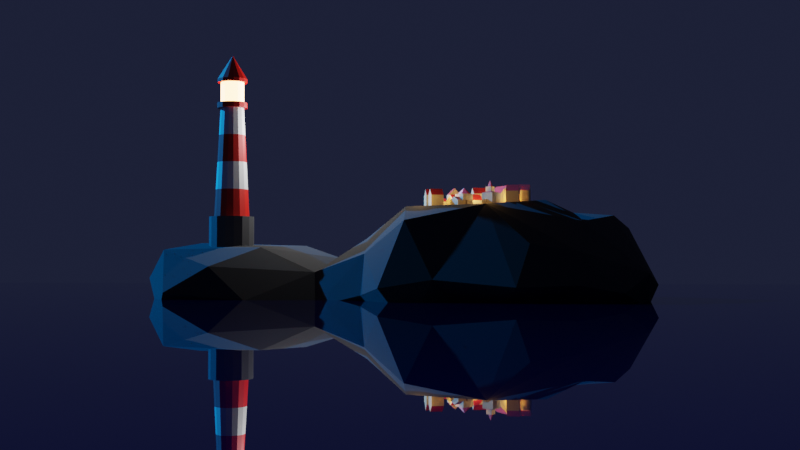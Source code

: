 # Source: Lighthouse.blend  (saved by Blender 3.5.10; exported with 4.5.12 LTS)
import bpy
from mathutils import Matrix  # noqa: F401  (used for matrix-valued properties, if any)

bpy.ops.wm.read_factory_settings(use_empty=True)
scene = bpy.context.scene
scene.name = 'Scene'

# ---- collections
col_collection = bpy.data.collections.new('Collection'); scene.collection.children.link(col_collection)
col_houses = bpy.data.collections.new('houses'); scene.collection.children.link(col_houses)

# ---- materials (node trees are filled in below, after node groups)
mat_white = bpy.data.materials.new('white')
mat_white.use_transparent_shadow = False
mat_red = bpy.data.materials.new('red')
mat_red.use_transparent_shadow = False
mat_grey = bpy.data.materials.new('grey')
mat_grey.use_transparent_shadow = False
mat_emission = bpy.data.materials.new('emission')
mat_emission.use_transparent_shadow = False
mat_material_002 = bpy.data.materials.new('Material.002')
mat_material_002.use_transparent_shadow = False
mat_material_001 = bpy.data.materials.new('Material.001')
mat_material_001.use_transparent_shadow = False
mat_house_yellow = bpy.data.materials.new('house yellow')
mat_house_yellow.use_transparent_shadow = False
mat_house_red = bpy.data.materials.new('house red')
mat_house_red.use_transparent_shadow = False

# ---- material node trees
mat_white.use_nodes = True; mat_white.node_tree.nodes.clear()
_N = mat_white.node_tree.nodes; _L = mat_white.node_tree.links
n0 = _N.new('ShaderNodeBsdfPrincipled'); n0.name = 'Principled BSDF'; n0.location = (10, 300)
n0.distribution = 'GGX'
n0.subsurface_method = 'RANDOM_WALK_SKIN'
n0.inputs[3].default_value = 1.45
n0.inputs[27].default_value = (0.0, 0.0, 0.0, 1.0)
n0.inputs[28].default_value = 1.0
n1 = _N.new('ShaderNodeOutputMaterial'); n1.name = 'Material Output'; n1.location = (300, 300)
_L.new(n0.outputs[0], n1.inputs[0])
n1.is_active_output = True
mat_red.use_nodes = True; mat_red.node_tree.nodes.clear()
_N = mat_red.node_tree.nodes; _L = mat_red.node_tree.links
n0 = _N.new('ShaderNodeBsdfPrincipled'); n0.name = 'Principled BSDF'; n0.location = (10, 300)
n0.distribution = 'GGX'
n0.subsurface_method = 'RANDOM_WALK_SKIN'
n0.inputs[0].default_value = (0.8, 0.008864, 0.0, 1.0)
n0.inputs[3].default_value = 1.45
n0.inputs[27].default_value = (0.0, 0.0, 0.0, 1.0)
n0.inputs[28].default_value = 1.0
n1 = _N.new('ShaderNodeOutputMaterial'); n1.name = 'Material Output'; n1.location = (300, 300)
_L.new(n0.outputs[0], n1.inputs[0])
n1.is_active_output = True
mat_grey.use_nodes = True; mat_grey.node_tree.nodes.clear()
_N = mat_grey.node_tree.nodes; _L = mat_grey.node_tree.links
n0 = _N.new('ShaderNodeBsdfPrincipled'); n0.name = 'Principled BSDF'; n0.location = (10, 300)
n0.distribution = 'GGX'
n0.subsurface_method = 'RANDOM_WALK_SKIN'
n0.inputs[0].default_value = (0.0775, 0.0775, 0.0775, 1.0)
n0.inputs[3].default_value = 1.45
n0.inputs[27].default_value = (0.0, 0.0, 0.0, 1.0)
n0.inputs[28].default_value = 1.0
n1 = _N.new('ShaderNodeOutputMaterial'); n1.name = 'Material Output'; n1.location = (300, 300)
_L.new(n0.outputs[0], n1.inputs[0])
n1.is_active_output = True
mat_emission.use_nodes = True; mat_emission.node_tree.nodes.clear()
_N = mat_emission.node_tree.nodes; _L = mat_emission.node_tree.links
n0 = _N.new('ShaderNodeBsdfPrincipled'); n0.name = 'Principled BSDF'; n0.location = (10, 300)
n0.distribution = 'GGX'
n0.subsurface_method = 'RANDOM_WALK_SKIN'
n0.inputs[3].default_value = 1.45
n0.inputs[27].default_value = (1.0, 0.4699, 0.1778, 1.0)
n0.inputs[28].default_value = 10.5
n1 = _N.new('ShaderNodeOutputMaterial'); n1.name = 'Material Output'; n1.location = (300, 300)
_L.new(n0.outputs[0], n1.inputs[0])
n1.is_active_output = True
mat_material_002.use_nodes = True; mat_material_002.node_tree.nodes.clear()
_N = mat_material_002.node_tree.nodes; _L = mat_material_002.node_tree.links
n0 = _N.new('ShaderNodeBsdfPrincipled'); n0.name = 'Principled BSDF'; n0.location = (10, 300)
n0.distribution = 'GGX'
n0.subsurface_method = 'RANDOM_WALK_SKIN'
n0.inputs[0].default_value = (0.00209, 0.001261, 0.02017, 1.0)
n0.inputs[2].default_value = 0.0
n0.inputs[3].default_value = 1.45
n0.inputs[27].default_value = (0.0, 0.0, 0.0, 1.0)
n0.inputs[28].default_value = 1.0
n1 = _N.new('ShaderNodeOutputMaterial'); n1.name = 'Material Output'; n1.location = (300, 300)
_L.new(n0.outputs[0], n1.inputs[0])
n1.is_active_output = True
mat_material_001.use_nodes = True; mat_material_001.node_tree.nodes.clear()
_N = mat_material_001.node_tree.nodes; _L = mat_material_001.node_tree.links
n0 = _N.new('ShaderNodeBsdfPrincipled'); n0.name = 'Principled BSDF'; n0.location = (10, 300)
n0.distribution = 'GGX'
n0.subsurface_method = 'RANDOM_WALK_SKIN'
n0.inputs[0].default_value = (0.02737, 0.02737, 0.02737, 1.0)
n0.inputs[2].default_value = 1.0
n0.inputs[3].default_value = 1.45
n0.inputs[27].default_value = (0.0, 0.0, 0.0, 1.0)
n0.inputs[28].default_value = 1.0
n1 = _N.new('ShaderNodeOutputMaterial'); n1.name = 'Material Output'; n1.location = (300, 300)
_L.new(n0.outputs[0], n1.inputs[0])
n1.is_active_output = True
mat_house_yellow.use_nodes = True; mat_house_yellow.node_tree.nodes.clear()
_N = mat_house_yellow.node_tree.nodes; _L = mat_house_yellow.node_tree.links
n0 = _N.new('ShaderNodeBsdfPrincipled'); n0.name = 'Principled BSDF'; n0.location = (10, 300)
n0.distribution = 'GGX'
n0.subsurface_method = 'RANDOM_WALK_SKIN'
n0.inputs[0].default_value = (0.8, 0.645, 0.3745, 1.0)
n0.inputs[3].default_value = 1.45
n0.inputs[27].default_value = (0.0, 0.0, 0.0, 1.0)
n0.inputs[28].default_value = 1.0
n1 = _N.new('ShaderNodeOutputMaterial'); n1.name = 'Material Output'; n1.location = (300, 300)
_L.new(n0.outputs[0], n1.inputs[0])
n1.is_active_output = True
mat_house_red.use_nodes = True; mat_house_red.node_tree.nodes.clear()
_N = mat_house_red.node_tree.nodes; _L = mat_house_red.node_tree.links
n0 = _N.new('ShaderNodeBsdfPrincipled'); n0.name = 'Principled BSDF'; n0.location = (10, 300)
n0.distribution = 'GGX'
n0.subsurface_method = 'RANDOM_WALK_SKIN'
n0.inputs[0].default_value = (0.8, 0.05004, 0.05334, 1.0)
n0.inputs[3].default_value = 1.45
n0.inputs[27].default_value = (0.0, 0.0, 0.0, 1.0)
n0.inputs[28].default_value = 1.0
n1 = _N.new('ShaderNodeOutputMaterial'); n1.name = 'Material Output'; n1.location = (300, 300)
_L.new(n0.outputs[0], n1.inputs[0])
n1.is_active_output = True

# ---- world
world_world = bpy.data.worlds.new('World'); scene.world = world_world
world_world.use_nodes = True; world_world.node_tree.nodes.clear()
_N = world_world.node_tree.nodes; _L = world_world.node_tree.links
n0 = _N.new('ShaderNodeOutputWorld'); n0.name = 'World Output'; n0.location = (300, 300)
n1 = _N.new('ShaderNodeBackground'); n1.name = 'Background'; n1.location = (10, 300)
n1.inputs[0].default_value = (0.01157, 0.01418, 0.03247, 1.0)
_L.new(n1.outputs[0], n0.inputs[0])
n0.is_active_output = True
world_world.color = (0.05088, 0.05088, 0.05088)
world_world.use_sun_shadow = False
world_world.sun_shadow_jitter_overblur = 0.0

# ---- cameras
cam_camera = bpy.data.cameras.new('Camera')
cam_camera.clip_end = 100.0
cam_camera.ortho_scale = 7.314

# ---- lights
light_light = bpy.data.lights.new('Light', 'POINT')
light_light.transmission_factor = 0.0
light_light.energy = 1000.0
light_light.shadow_soft_size = 0.1
light_light.shadow_maximum_resolution = 0.006
light_light.use_absolute_resolution = True
light_sun = bpy.data.lights.new('Sun', 'SUN')
light_sun.color = (0.0008757, 0.3314, 1.0)
light_sun.transmission_factor = 0.0
light_sun.energy = 7.0
light_point = bpy.data.lights.new('Point', 'POINT')
light_point.color = (1.0, 0.55, 0.173)
light_point.transmission_factor = 0.0
light_point.shadow_maximum_resolution = 0.006
light_point.use_absolute_resolution = True

# ---- meshes
me_cylinder = bpy.data.meshes.new('Cylinder')
me_cylinder.from_pydata([(0.0, 1.0, -0.5186), (0.0, 1.0, 1.0), (0.3827, 0.9239, -0.5186), (0.3827, 0.9239, 1.0), (0.7071, 0.7071, -0.5186), (0.7071, 0.7071, 1.0), (0.9239, 0.3827, -0.5186), (0.9239, 0.3827, 1.0), (1.0, 0.0, -0.5186), (1.0, 0.0, 1.0), (0.9239, -0.3827, -0.5186), (0.9239, -0.3827, 1.0), (0.7071, -0.7071, -0.5186), (0.7071, -0.7071, 1.0), (0.3827, -0.9239, -0.5186), (0.3827, -0.9239, 1.0), (0.0, -1.0, -0.5186), (0.0, -1.0, 1.0), (-0.3827, -0.9239, -0.5186), (-0.3827, -0.9239, 1.0), (-0.7071, -0.7071, -0.5186), (-0.7071, -0.7071, 1.0), (-0.9239, -0.3827, -0.5186), (-0.9239, -0.3827, 1.0), (-1.0, 0.0, -0.5186), (-1.0, 0.0, 1.0), (-0.9239, 0.3827, -0.5186), (-0.9239, 0.3827, 1.0), (-0.7071, 0.7071, -0.5186), (-0.7071, 0.7071, 1.0), (-0.3827, 0.9239, -0.5186), (-0.3827, 0.9239, 1.0), (0.2992, 0.7224, 1.0), (-3.249e-09, 0.7819, 1.0), (0.5529, 0.5529, 1.0), (0.7224, 0.2992, 1.0), (0.7819, -2.437e-09, 1.0), (0.7224, -0.2992, 1.0), (0.5529, -0.5529, 1.0), (0.2992, -0.7224, 1.0), (-3.249e-09, -0.7819, 1.0), (-0.2992, -0.7224, 1.0), (-0.5529, -0.5529, 1.0), (-0.7224, -0.2992, 1.0), (-0.7819, -2.437e-09, 1.0), (-0.7224, 0.2992, 1.0), (-0.5529, 0.5529, 1.0), (-0.2992, 0.7224, 1.0), (0.2, 0.4829, 5.873), (-3.107e-08, 0.5227, 5.873), (0.3696, 0.3696, 5.873), (0.4829, 0.2, 5.873), (0.5227, -2.623e-09, 5.873), (0.4829, -0.2, 5.873), (0.3696, -0.3696, 5.873), (0.2, -0.4829, 5.873), (-3.107e-08, -0.5227, 5.873), (-0.2, -0.4829, 5.873), (-0.3696, -0.3696, 5.873), (-0.4829, -0.2, 5.873), (-0.5227, -2.623e-09, 5.873), (-0.4829, 0.2, 5.873), (-0.3696, 0.3696, 5.873), (-0.2, 0.4829, 5.873), (0.2584, 0.6239, 5.873), (-3.117e-08, 0.6753, 5.873), (0.4775, 0.4775, 5.873), (0.6239, 0.2584, 5.873), (0.6753, -4.478e-09, 5.873), (0.6239, -0.2584, 5.873), (0.4775, -0.4775, 5.873), (0.2584, -0.6239, 5.873), (-3.117e-08, -0.6753, 5.873), (-0.2584, -0.6239, 5.873), (-0.4775, -0.4775, 5.873), (-0.6239, -0.2584, 5.873), (-0.6753, -4.478e-09, 5.873), (-0.6239, 0.2584, 5.873), (-0.4775, 0.4775, 5.873), (-0.2584, 0.6239, 5.873), (0.199, 0.4804, 6.115), (-3.617e-08, 0.52, 6.115), (0.3677, 0.3677, 6.115), (0.4804, 0.199, 6.115), (0.52, -4.921e-09, 6.115), (0.4804, -0.199, 6.115), (0.3677, -0.3677, 6.115), (0.199, -0.4804, 6.115), (-3.617e-08, -0.52, 6.115), (-0.199, -0.4804, 6.115), (-0.3677, -0.3677, 6.115), (-0.4804, -0.199, 6.115), (-0.52, -4.921e-09, 6.115), (-0.4804, 0.199, 6.115), (-0.3677, 0.3677, 6.115), (-0.199, 0.4804, 6.115), (0.2584, 0.6239, 6.115), (-3.117e-08, 0.6753, 6.115), (0.4775, 0.4775, 6.115), (0.6239, 0.2584, 6.115), (0.6753, -4.478e-09, 6.115), (0.6239, -0.2584, 6.115), (0.4775, -0.4775, 6.115), (0.2584, -0.6239, 6.115), (-3.117e-08, -0.6753, 6.115), (-0.2584, -0.6239, 6.115), (-0.4775, -0.4775, 6.115), (-0.6239, -0.2584, 6.115), (-0.6753, -4.478e-09, 6.115), (-0.6239, 0.2584, 6.115), (-0.4775, 0.4775, 6.115), (-0.2584, 0.6239, 6.115), (0.199, 0.4804, 7.03), (-3.617e-08, 0.52, 7.03), (0.3677, 0.3677, 7.03), (0.4804, 0.199, 7.03), (0.52, -4.921e-09, 7.03), (0.4804, -0.199, 7.03), (0.3677, -0.3677, 7.03), (0.199, -0.4804, 7.03), (-3.617e-08, -0.52, 7.03), (-0.199, -0.4804, 7.03), (-0.3677, -0.3677, 7.03), (-0.4804, -0.199, 7.03), (-0.52, -4.921e-09, 7.03), (-0.4804, 0.199, 7.03), (-0.3677, 0.3677, 7.03), (-0.199, 0.4804, 7.03), (0.255, 0.6157, 7.03), (-4.428e-08, 0.6664, 7.03), (0.4712, 0.4712, 7.03), (0.6157, 0.255, 7.03), (0.6664, -6.832e-09, 7.03), (0.6157, -0.255, 7.03), (0.4712, -0.4712, 7.03), (0.255, -0.6157, 7.03), (-4.428e-08, -0.6664, 7.03), (-0.255, -0.6157, 7.03), (-0.4712, -0.4712, 7.03), (-0.6157, -0.255, 7.03), (-0.6664, -6.832e-09, 7.03), (-0.6157, 0.255, 7.03), (-0.4712, 0.4712, 7.03), (-0.255, 0.6157, 7.03), (0.255, 0.6157, 7.184), (-4.428e-08, 0.6664, 7.184), (0.4712, 0.4712, 7.184), (0.6157, 0.255, 7.184), (0.6664, -6.832e-09, 7.184), (0.6157, -0.255, 7.184), (0.4712, -0.4712, 7.184), (0.255, -0.6157, 7.184), (-4.428e-08, -0.6664, 7.184), (-0.255, -0.6157, 7.184), (-0.4712, -0.4712, 7.184), (-0.6157, -0.255, 7.184), (-0.6664, -6.832e-09, 7.184), (-0.6157, 0.255, 7.184), (-0.4712, 0.4712, 7.184), (-0.255, 0.6157, 7.184), (0.0, 0.0, 8.256), (-9.313e-10, 0.0, 8.256), (0.0, 0.0, 8.256), (0.0, 0.0, 8.256), (0.0, 3.725e-09, 8.256), (0.0, 0.0, 8.256), (0.0, 0.0, 8.256), (0.0, 0.0, 8.256), (-9.313e-10, 0.0, 8.256), (0.0, 0.0, 8.256), (0.0, 0.0, 8.256), (0.0, 0.0, 8.256), (0.0, 3.725e-09, 8.256), (0.0, 0.0, 8.256), (0.0, 0.0, 8.256), (0.0, 0.0, 8.256), (-0.7171, -2.484e-09, 2.218), (-0.6523, -2.53e-09, 3.437), (-0.5875, -2.577e-09, 4.655), (-0.5428, 0.2248, 4.655), (-0.6026, 0.2496, 3.437), (-0.6625, 0.2744, 2.218), (0.6625, -0.2744, 2.218), (0.6026, -0.2496, 3.437), (0.5428, -0.2248, 4.655), (0.4154, -0.4154, 4.655), (0.4612, -0.4612, 3.437), (0.5071, -0.5071, 2.218), (-0.4154, 0.4154, 4.655), (-0.4612, 0.4612, 3.437), (-0.5071, 0.5071, 2.218), (0.2248, -0.5428, 4.655), (0.2496, -0.6026, 3.437), (0.2744, -0.6625, 2.218), (-0.2248, 0.5428, 4.655), (-0.2496, 0.6026, 3.437), (-0.2744, 0.6625, 2.218), (-2.412e-08, -0.5875, 4.655), (-1.716e-08, -0.6523, 3.437), (-1.021e-08, -0.7171, 2.218), (-1.021e-08, 0.7171, 2.218), (-1.716e-08, 0.6523, 3.437), (-2.412e-08, 0.5875, 4.655), (0.2248, 0.5428, 4.655), (0.2496, 0.6026, 3.437), (0.2744, 0.6625, 2.218), (-0.2248, -0.5428, 4.655), (-0.2496, -0.6026, 3.437), (-0.2744, -0.6625, 2.218), (0.4154, 0.4154, 4.655), (0.4612, 0.4612, 3.437), (0.5071, 0.5071, 2.218), (-0.4154, -0.4154, 4.655), (-0.4612, -0.4612, 3.437), (-0.5071, -0.5071, 2.218), (0.5428, 0.2248, 4.655), (0.6026, 0.2496, 3.437), (0.6625, 0.2744, 2.218), (-0.5428, -0.2248, 4.655), (-0.6026, -0.2496, 3.437), (-0.6625, -0.2744, 2.218), (0.5875, -2.577e-09, 4.655), (0.6523, -2.53e-09, 3.437), (0.7171, -2.484e-09, 2.218)], [], [(0, 1, 3, 2), (2, 3, 5, 4), (4, 5, 7, 6), (6, 7, 9, 8), (8, 9, 11, 10), (10, 11, 13, 12), (12, 13, 15, 14), (14, 15, 17, 16), (16, 17, 19, 18), (18, 19, 21, 20), (20, 21, 23, 22), (22, 23, 25, 24), (24, 25, 27, 26), (26, 27, 29, 28), (7, 5, 34, 35), (28, 29, 31, 30), (30, 31, 1, 0), (0, 2, 4, 6, 8, 10, 12, 14, 16, 18, 20, 22, 24, 26, 28, 30), (179, 178, 60, 61), (17, 15, 39, 40), (3, 1, 33, 32), (27, 25, 44, 45), (13, 11, 37, 38), (23, 21, 42, 43), (1, 31, 47, 33), (9, 7, 35, 36), (19, 17, 40, 41), (29, 27, 45, 46), (5, 3, 32, 34), (15, 13, 38, 39), (25, 23, 43, 44), (11, 9, 36, 37), (21, 19, 41, 42), (31, 29, 46, 47), (51, 50, 66, 67), (185, 184, 53, 54), (188, 179, 61, 62), (191, 185, 54, 55), (194, 188, 62, 63), (197, 191, 55, 56), (203, 202, 49, 48), (202, 194, 63, 49), (206, 197, 56, 57), (209, 203, 48, 50), (212, 206, 57, 58), (215, 209, 50, 51), (218, 212, 58, 59), (221, 215, 51, 52), (178, 218, 59, 60), (184, 221, 52, 53), (72, 71, 103, 104), (59, 58, 74, 75), (52, 51, 67, 68), (60, 59, 75, 76), (53, 52, 68, 69), (61, 60, 76, 77), (54, 53, 69, 70), (62, 61, 77, 78), (55, 54, 70, 71), (63, 62, 78, 79), (56, 55, 71, 72), (48, 49, 65, 64), (49, 63, 79, 65), (57, 56, 72, 73), (50, 48, 64, 66), (58, 57, 73, 74), (90, 89, 121, 122), (64, 65, 97, 96), (65, 79, 111, 97), (73, 72, 104, 105), (66, 64, 96, 98), (74, 73, 105, 106), (67, 66, 98, 99), (75, 74, 106, 107), (68, 67, 99, 100), (76, 75, 107, 108), (69, 68, 100, 101), (77, 76, 108, 109), (70, 69, 101, 102), (78, 77, 109, 110), (71, 70, 102, 103), (79, 78, 110, 111), (81, 80, 96, 97), (80, 82, 98, 96), (82, 83, 99, 98), (83, 84, 100, 99), (84, 85, 101, 100), (85, 86, 102, 101), (86, 87, 103, 102), (87, 88, 104, 103), (88, 89, 105, 104), (89, 90, 106, 105), (90, 91, 107, 106), (91, 92, 108, 107), (92, 93, 109, 108), (93, 94, 110, 109), (94, 95, 111, 110), (95, 81, 97, 111), (124, 123, 139, 140), (83, 82, 114, 115), (91, 90, 122, 123), (84, 83, 115, 116), (92, 91, 123, 124), (85, 84, 116, 117), (93, 92, 124, 125), (86, 85, 117, 118), (94, 93, 125, 126), (87, 86, 118, 119), (95, 94, 126, 127), (88, 87, 119, 120), (80, 81, 113, 112), (81, 95, 127, 113), (89, 88, 120, 121), (82, 80, 112, 114), (130, 128, 144, 146), (117, 116, 132, 133), (125, 124, 140, 141), (118, 117, 133, 134), (126, 125, 141, 142), (119, 118, 134, 135), (127, 126, 142, 143), (120, 119, 135, 136), (112, 113, 129, 128), (113, 127, 143, 129), (121, 120, 136, 137), (114, 112, 128, 130), (122, 121, 137, 138), (115, 114, 130, 131), (123, 122, 138, 139), (116, 115, 131, 132), (151, 150, 166, 167), (138, 137, 153, 154), (131, 130, 146, 147), (139, 138, 154, 155), (132, 131, 147, 148), (140, 139, 155, 156), (133, 132, 148, 149), (141, 140, 156, 157), (134, 133, 149, 150), (142, 141, 157, 158), (135, 134, 150, 151), (143, 142, 158, 159), (136, 135, 151, 152), (128, 129, 145, 144), (129, 143, 159, 145), (137, 136, 152, 153), (160, 161, 175, 174, 173, 172, 171, 170, 169, 168, 167, 166, 165, 164, 163, 162), (159, 158, 174, 175), (152, 151, 167, 168), (144, 145, 161, 160), (145, 159, 175, 161), (153, 152, 168, 169), (146, 144, 160, 162), (154, 153, 169, 170), (147, 146, 162, 163), (155, 154, 170, 171), (148, 147, 163, 164), (156, 155, 171, 172), (149, 148, 164, 165), (157, 156, 172, 173), (150, 149, 165, 166), (158, 157, 173, 174), (37, 36, 223, 182), (182, 223, 222, 183), (183, 222, 221, 184), (44, 43, 220, 176), (176, 220, 219, 177), (177, 219, 218, 178), (36, 35, 217, 223), (223, 217, 216, 222), (222, 216, 215, 221), (43, 42, 214, 220), (220, 214, 213, 219), (219, 213, 212, 218), (35, 34, 211, 217), (217, 211, 210, 216), (216, 210, 209, 215), (42, 41, 208, 214), (214, 208, 207, 213), (213, 207, 206, 212), (34, 32, 205, 211), (211, 205, 204, 210), (210, 204, 203, 209), (41, 40, 199, 208), (208, 199, 198, 207), (207, 198, 197, 206), (33, 47, 196, 200), (200, 196, 195, 201), (201, 195, 194, 202), (32, 33, 200, 205), (205, 200, 201, 204), (204, 201, 202, 203), (40, 39, 193, 199), (199, 193, 192, 198), (198, 192, 191, 197), (47, 46, 190, 196), (196, 190, 189, 195), (195, 189, 188, 194), (39, 38, 187, 193), (193, 187, 186, 192), (192, 186, 185, 191), (46, 45, 181, 190), (190, 181, 180, 189), (189, 180, 179, 188), (38, 37, 182, 187), (187, 182, 183, 186), (186, 183, 184, 185), (45, 44, 176, 181), (181, 176, 177, 180), (180, 177, 178, 179)])
me_cylinder.polygons.foreach_set('material_index', [2, 2, 2, 2, 2, 2, 2, 2, 2, 2, 2, 2, 2, 2, 2, 2, 2, 2, 0, 2, 2, 2, 2, 2, 2, 2, 2, 2, 2, 2, 2, 2, 2, 2, 1, 0, 0, 0, 0, 0, 0, 0, 0, 0, 0, 0, 0, 0, 0, 0, 1, 1, 1, 1, 1, 1, 1, 1, 1, 1, 1, 1, 1, 1, 1, 1, 3, 1, 1, 1, 1, 1, 1, 1, 1, 1, 1, 1, 1, 1, 1, 1, 1, 1, 1, 1, 1, 1, 1, 1, 1, 1, 1, 1, 1, 1, 1, 1, 1, 3, 3, 3, 3, 3, 3, 3, 3, 3, 3, 3, 3, 3, 3, 3, 1, 1, 1, 1, 1, 1, 1, 1, 1, 1, 1, 1, 1, 1, 1, 1, 1, 1, 1, 1, 1, 1, 1, 1, 1, 1, 1, 1, 1, 1, 1, 1, 0, 1, 1, 1, 1, 1, 1, 1, 1, 1, 1, 1, 1, 1, 1, 1, 1, 0, 1, 1, 0, 1, 1, 0, 1, 1, 0, 1, 1, 0, 1, 1, 0, 1, 1, 0, 1, 1, 0, 1, 1, 0, 1, 1, 0, 1, 1, 0, 1, 1, 0, 1, 1, 0, 1, 1, 0, 1, 1, 0, 1, 1, 0, 1])
_uv = me_cylinder.uv_layers.new(name='UVMap')
_uv.uv.foreach_set('vector', [1.0, 0.5, 1.0, 1.0, 0.9375, 1.0, 0.9375, 0.5, 0.9375, 0.5, 0.9375, 1.0, 0.875, 1.0, 0.875, 0.5, 0.875, 0.5, 0.875, 1.0, 0.8125, 1.0, 0.8125, 0.5, 0.8125, 0.5, 0.8125, 1.0, 0.75, 1.0, 0.75, 0.5, 0.75, 0.5, 0.75, 1.0, 0.6875, 1.0, 0.6875, 0.5, 0.6875, 0.5, 0.6875, 1.0, 0.625, 1.0, 0.625, 0.5, 0.625, 0.5, 0.625, 1.0, 0.5625, 1.0, 0.5625, 0.5, 0.5625, 0.5, 0.5625, 1.0, 0.5, 1.0, 0.5, 0.5, 0.5, 0.5, 0.5, 1.0, 0.4375, 1.0, 0.4375, 0.5, 0.4375, 0.5, 0.4375, 1.0, 0.375, 1.0, 0.375, 0.5, 0.375, 0.5, 0.375, 1.0, 0.3125, 1.0, 0.3125, 0.5, 0.3125, 0.5, 0.3125, 1.0, 0.25, 1.0, 0.25, 0.5, 0.25, 0.5, 0.25, 1.0, 0.1875, 1.0, 0.1875, 0.5, 0.1875, 0.5, 0.1875, 1.0, 0.125, 1.0, 0.125, 0.5, 0.8125, 1.0, 0.875, 1.0, 0.875, 1.0, 0.8125, 1.0, 0.125, 0.5, 0.125, 1.0, 0.0625, 1.0, 0.0625, 0.5, 0.0625, 0.5, 0.0625, 1.0, 0.0, 1.0, 0.0, 0.5, 0.75, 0.49, 0.8418, 0.4717, 0.9197, 0.4197, 0.9717, 0.3418, 0.99, 0.25, 0.9717, 0.1582, 0.9197, 0.08029, 0.8418, 0.02827, 0.75, 0.01, 0.6582, 0.02827, 0.5803, 0.08029, 0.5283, 0.1582, 0.51, 0.25, 0.5283, 0.3418, 0.5803, 0.4197, 0.6582, 0.4717, 0.1875, 1.0, 0.25, 1.0, 0.25, 1.0, 0.1875, 1.0, 0.5, 1.0, 0.5625, 1.0, 0.5625, 1.0, 0.5, 1.0, 0.9375, 1.0, 1.0, 1.0, 1.0, 1.0, 0.9375, 1.0, 0.1875, 1.0, 0.25, 1.0, 0.25, 1.0, 0.1875, 1.0, 0.625, 1.0, 0.6875, 1.0, 0.6875, 1.0, 0.625, 1.0, 0.3125, 1.0, 0.375, 1.0, 0.375, 1.0, 0.3125, 1.0, 0.0, 1.0, 0.0625, 1.0, 0.0625, 1.0, 0.0, 1.0, 0.75, 1.0, 0.8125, 1.0, 0.8125, 1.0, 0.75, 1.0, 0.4375, 1.0, 0.5, 1.0, 0.5, 1.0, 0.4375, 1.0, 0.125, 1.0, 0.1875, 1.0, 0.1875, 1.0, 0.125, 1.0, 0.875, 1.0, 0.9375, 1.0, 0.9375, 1.0, 0.875, 1.0, 0.5625, 1.0, 0.625, 1.0, 0.625, 1.0, 0.5625, 1.0, 0.25, 1.0, 0.3125, 1.0, 0.3125, 1.0, 0.25, 1.0, 0.6875, 1.0, 0.75, 1.0, 0.75, 1.0, 0.6875, 1.0, 0.375, 1.0, 0.4375, 1.0, 0.4375, 1.0, 0.375, 1.0, 0.0625, 1.0, 0.125, 1.0, 0.125, 1.0, 0.0625, 1.0, 0.8125, 1.0, 0.875, 1.0, 0.875, 1.0, 0.8125, 1.0, 0.625, 1.0, 0.6875, 1.0, 0.6875, 1.0, 0.625, 1.0, 0.125, 1.0, 0.1875, 1.0, 0.1875, 1.0, 0.125, 1.0, 0.5625, 1.0, 0.625, 1.0, 0.625, 1.0, 0.5625, 1.0, 0.0625, 1.0, 0.125, 1.0, 0.125, 1.0, 0.0625, 1.0, 0.5, 1.0, 0.5625, 1.0, 0.5625, 1.0, 0.5, 1.0, 0.9375, 1.0, 1.0, 1.0, 1.0, 1.0, 0.9375, 1.0, 0.0, 1.0, 0.0625, 1.0, 0.0625, 1.0, 0.0, 1.0, 0.4375, 1.0, 0.5, 1.0, 0.5, 1.0, 0.4375, 1.0, 0.875, 1.0, 0.9375, 1.0, 0.9375, 1.0, 0.875, 1.0, 0.375, 1.0, 0.4375, 1.0, 0.4375, 1.0, 0.375, 1.0, 0.8125, 1.0, 0.875, 1.0, 0.875, 1.0, 0.8125, 1.0, 0.3125, 1.0, 0.375, 1.0, 0.375, 1.0, 0.3125, 1.0, 0.75, 1.0, 0.8125, 1.0, 0.8125, 1.0, 0.75, 1.0, 0.25, 1.0, 0.3125, 1.0, 0.3125, 1.0, 0.25, 1.0, 0.6875, 1.0, 0.75, 1.0, 0.75, 1.0, 0.6875, 1.0, 0.5, 1.0, 0.5625, 1.0, 0.5625, 1.0, 0.5, 1.0, 0.3125, 1.0, 0.375, 1.0, 0.375, 1.0, 0.3125, 1.0, 0.75, 1.0, 0.8125, 1.0, 0.8125, 1.0, 0.75, 1.0, 0.25, 1.0, 0.3125, 1.0, 0.3125, 1.0, 0.25, 1.0, 0.6875, 1.0, 0.75, 1.0, 0.75, 1.0, 0.6875, 1.0, 0.1875, 1.0, 0.25, 1.0, 0.25, 1.0, 0.1875, 1.0, 0.625, 1.0, 0.6875, 1.0, 0.6875, 1.0, 0.625, 1.0, 0.125, 1.0, 0.1875, 1.0, 0.1875, 1.0, 0.125, 1.0, 0.5625, 1.0, 0.625, 1.0, 0.625, 1.0, 0.5625, 1.0, 0.0625, 1.0, 0.125, 1.0, 0.125, 1.0, 0.0625, 1.0, 0.5, 1.0, 0.5625, 1.0, 0.5625, 1.0, 0.5, 1.0, 0.9375, 1.0, 1.0, 1.0, 1.0, 1.0, 0.9375, 1.0, 0.0, 1.0, 0.0625, 1.0, 0.0625, 1.0, 0.0, 1.0, 0.4375, 1.0, 0.5, 1.0, 0.5, 1.0, 0.4375, 1.0, 0.875, 1.0, 0.9375, 1.0, 0.9375, 1.0, 0.875, 1.0, 0.375, 1.0, 0.4375, 1.0, 0.4375, 1.0, 0.375, 1.0, 0.126, 0.126, 0.1829, 0.08803, 0.1829, 0.08803, 0.126, 0.126, 0.9375, 1.0, 1.0, 1.0, 1.0, 1.0, 0.9375, 1.0, 0.0, 1.0, 0.0625, 1.0, 0.0625, 1.0, 0.0, 1.0, 0.4375, 1.0, 0.5, 1.0, 0.5, 1.0, 0.4375, 1.0, 0.875, 1.0, 0.9375, 1.0, 0.9375, 1.0, 0.875, 1.0, 0.375, 1.0, 0.4375, 1.0, 0.4375, 1.0, 0.375, 1.0, 0.8125, 1.0, 0.875, 1.0, 0.875, 1.0, 0.8125, 1.0, 0.3125, 1.0, 0.375, 1.0, 0.375, 1.0, 0.3125, 1.0, 0.75, 1.0, 0.8125, 1.0, 0.8125, 1.0, 0.75, 1.0, 0.25, 1.0, 0.3125, 1.0, 0.3125, 1.0, 0.25, 1.0, 0.6875, 1.0, 0.75, 1.0, 0.75, 1.0, 0.6875, 1.0, 0.1875, 1.0, 0.25, 1.0, 0.25, 1.0, 0.1875, 1.0, 0.625, 1.0, 0.6875, 1.0, 0.6875, 1.0, 0.625, 1.0, 0.125, 1.0, 0.1875, 1.0, 0.1875, 1.0, 0.125, 1.0, 0.5625, 1.0, 0.625, 1.0, 0.625, 1.0, 0.5625, 1.0, 0.0625, 1.0, 0.125, 1.0, 0.125, 1.0, 0.0625, 1.0, 0.25, 0.4253, 0.3171, 0.412, 0.3418, 0.4717, 0.25, 0.49, 0.3171, 0.412, 0.374, 0.374, 0.4197, 0.4197, 0.3418, 0.4717, 0.374, 0.374, 0.412, 0.3171, 0.4717, 0.3418, 0.4197, 0.4197, 0.412, 0.3171, 0.4253, 0.25, 0.49, 0.25, 0.4717, 0.3418, 0.4253, 0.25, 0.412, 0.1829, 0.4717, 0.1582, 0.49, 0.25, 0.412, 0.1829, 0.374, 0.126, 0.4197, 0.08029, 0.4717, 0.1582, 0.374, 0.126, 0.3171, 0.08803, 0.3418, 0.02827, 0.4197, 0.08029, 0.3171, 0.08803, 0.25, 0.07469, 0.25, 0.01, 0.3418, 0.02827, 0.25, 0.07469, 0.1829, 0.08803, 0.1582, 0.02827, 0.25, 0.01, 0.1829, 0.08803, 0.126, 0.126, 0.08029, 0.08029, 0.1582, 0.02827, 0.126, 0.126, 0.08803, 0.1829, 0.02827, 0.1582, 0.08029, 0.08029, 0.08803, 0.1829, 0.07469, 0.25, 0.01, 0.25, 0.02827, 0.1582, 0.07469, 0.25, 0.08803, 0.3171, 0.02827, 0.3418, 0.01, 0.25, 0.08803, 0.3171, 0.126, 0.374, 0.08029, 0.4197, 0.02827, 0.3418, 0.126, 0.374, 0.1829, 0.412, 0.1582, 0.4717, 0.08029, 0.4197, 0.1829, 0.412, 0.25, 0.4253, 0.25, 0.49, 0.1582, 0.4717, 0.07469, 0.25, 0.08803, 0.1829, 0.08803, 0.1829, 0.07469, 0.25, 0.412, 0.3171, 0.374, 0.374, 0.374, 0.374, 0.412, 0.3171, 0.08803, 0.1829, 0.126, 0.126, 0.126, 0.126, 0.08803, 0.1829, 0.4253, 0.25, 0.412, 0.3171, 0.412, 0.3171, 0.4253, 0.25, 0.07469, 0.25, 0.08803, 0.1829, 0.08803, 0.1829, 0.07469, 0.25, 0.412, 0.1829, 0.4253, 0.25, 0.4253, 0.25, 0.412, 0.1829, 0.08803, 0.3171, 0.07469, 0.25, 0.07469, 0.25, 0.08803, 0.3171, 0.374, 0.126, 0.412, 0.1829, 0.412, 0.1829, 0.374, 0.126, 0.126, 0.374, 0.08803, 0.3171, 0.08803, 0.3171, 0.126, 0.374, 0.3171, 0.08803, 0.374, 0.126, 0.374, 0.126, 0.3171, 0.08803, 0.1829, 0.412, 0.126, 0.374, 0.126, 0.374, 0.1829, 0.412, 0.25, 0.07469, 0.3171, 0.08803, 0.3171, 0.08803, 0.25, 0.07469, 0.3171, 0.412, 0.25, 0.4253, 0.25, 0.4253, 0.3171, 0.412, 0.25, 0.4253, 0.1829, 0.412, 0.1829, 0.412, 0.25, 0.4253, 0.1829, 0.08803, 0.25, 0.07469, 0.25, 0.07469, 0.1829, 0.08803, 0.374, 0.374, 0.3171, 0.412, 0.3171, 0.412, 0.374, 0.374, 0.374, 0.374, 0.3171, 0.412, 0.3171, 0.412, 0.374, 0.374, 0.412, 0.1829, 0.4253, 0.25, 0.4253, 0.25, 0.412, 0.1829, 0.08803, 0.3171, 0.07469, 0.25, 0.07469, 0.25, 0.08803, 0.3171, 0.374, 0.126, 0.412, 0.1829, 0.412, 0.1829, 0.374, 0.126, 0.126, 0.374, 0.08803, 0.3171, 0.08803, 0.3171, 0.126, 0.374, 0.3171, 0.08803, 0.374, 0.126, 0.374, 0.126, 0.3171, 0.08803, 0.1829, 0.412, 0.126, 0.374, 0.126, 0.374, 0.1829, 0.412, 0.25, 0.07469, 0.3171, 0.08803, 0.3171, 0.08803, 0.25, 0.07469, 0.3171, 0.412, 0.25, 0.4253, 0.25, 0.4253, 0.3171, 0.412, 0.25, 0.4253, 0.1829, 0.412, 0.1829, 0.412, 0.25, 0.4253, 0.1829, 0.08803, 0.25, 0.07469, 0.25, 0.07469, 0.1829, 0.08803, 0.374, 0.374, 0.3171, 0.412, 0.3171, 0.412, 0.374, 0.374, 0.126, 0.126, 0.1829, 0.08803, 0.1829, 0.08803, 0.126, 0.126, 0.412, 0.3171, 0.374, 0.374, 0.374, 0.374, 0.412, 0.3171, 0.08803, 0.1829, 0.126, 0.126, 0.126, 0.126, 0.08803, 0.1829, 0.4253, 0.25, 0.412, 0.3171, 0.412, 0.3171, 0.4253, 0.25, 0.3171, 0.08803, 0.374, 0.126, 0.374, 0.126, 0.3171, 0.08803, 0.126, 0.126, 0.1829, 0.08803, 0.1829, 0.08803, 0.126, 0.126, 0.412, 0.3171, 0.374, 0.374, 0.374, 0.374, 0.412, 0.3171, 0.08803, 0.1829, 0.126, 0.126, 0.126, 0.126, 0.08803, 0.1829, 0.4253, 0.25, 0.412, 0.3171, 0.412, 0.3171, 0.4253, 0.25, 0.07469, 0.25, 0.08803, 0.1829, 0.08803, 0.1829, 0.07469, 0.25, 0.412, 0.1829, 0.4253, 0.25, 0.4253, 0.25, 0.412, 0.1829, 0.08803, 0.3171, 0.07469, 0.25, 0.07469, 0.25, 0.08803, 0.3171, 0.374, 0.126, 0.412, 0.1829, 0.412, 0.1829, 0.374, 0.126, 0.126, 0.374, 0.08803, 0.3171, 0.08803, 0.3171, 0.126, 0.374, 0.3171, 0.08803, 0.374, 0.126, 0.374, 0.126, 0.3171, 0.08803, 0.1829, 0.412, 0.126, 0.374, 0.126, 0.374, 0.1829, 0.412, 0.25, 0.07469, 0.3171, 0.08803, 0.3171, 0.08803, 0.25, 0.07469, 0.3171, 0.412, 0.25, 0.4253, 0.25, 0.4253, 0.3171, 0.412, 0.25, 0.4253, 0.1829, 0.412, 0.1829, 0.412, 0.25, 0.4253, 0.1829, 0.08803, 0.25, 0.07469, 0.25, 0.07469, 0.1829, 0.08803, 0.3171, 0.412, 0.25, 0.4253, 0.1829, 0.412, 0.126, 0.374, 0.08803, 0.3171, 0.07469, 0.25, 0.08803, 0.1829, 0.126, 0.126, 0.1829, 0.08803, 0.25, 0.07469, 0.3171, 0.08803, 0.374, 0.126, 0.412, 0.1829, 0.4253, 0.25, 0.412, 0.3171, 0.374, 0.374, 0.1829, 0.412, 0.126, 0.374, 0.126, 0.374, 0.1829, 0.412, 0.25, 0.07469, 0.3171, 0.08803, 0.3171, 0.08803, 0.25, 0.07469, 0.3171, 0.412, 0.25, 0.4253, 0.25, 0.4253, 0.3171, 0.412, 0.25, 0.4253, 0.1829, 0.412, 0.1829, 0.412, 0.25, 0.4253, 0.1829, 0.08803, 0.25, 0.07469, 0.25, 0.07469, 0.1829, 0.08803, 0.374, 0.374, 0.3171, 0.412, 0.3171, 0.412, 0.374, 0.374, 0.126, 0.126, 0.1829, 0.08803, 0.1829, 0.08803, 0.126, 0.126, 0.412, 0.3171, 0.374, 0.374, 0.374, 0.374, 0.412, 0.3171, 0.08803, 0.1829, 0.126, 0.126, 0.126, 0.126, 0.08803, 0.1829, 0.4253, 0.25, 0.412, 0.3171, 0.412, 0.3171, 0.4253, 0.25, 0.07469, 0.25, 0.08803, 0.1829, 0.08803, 0.1829, 0.07469, 0.25, 0.412, 0.1829, 0.4253, 0.25, 0.4253, 0.25, 0.412, 0.1829, 0.08803, 0.3171, 0.07469, 0.25, 0.07469, 0.25, 0.08803, 0.3171, 0.374, 0.126, 0.412, 0.1829, 0.412, 0.1829, 0.374, 0.126, 0.126, 0.374, 0.08803, 0.3171, 0.08803, 0.3171, 0.126, 0.374, 0.6875, 1.0, 0.75, 1.0, 0.75, 1.0, 0.6875, 1.0, 0.6875, 1.0, 0.75, 1.0, 0.75, 1.0, 0.6875, 1.0, 0.6875, 1.0, 0.75, 1.0, 0.75, 1.0, 0.6875, 1.0, 0.25, 1.0, 0.3125, 1.0, 0.3125, 1.0, 0.25, 1.0, 0.25, 1.0, 0.3125, 1.0, 0.3125, 1.0, 0.25, 1.0, 0.25, 1.0, 0.3125, 1.0, 0.3125, 1.0, 0.25, 1.0, 0.75, 1.0, 0.8125, 1.0, 0.8125, 1.0, 0.75, 1.0, 0.75, 1.0, 0.8125, 1.0, 0.8125, 1.0, 0.75, 1.0, 0.75, 1.0, 0.8125, 1.0, 0.8125, 1.0, 0.75, 1.0, 0.3125, 1.0, 0.375, 1.0, 0.375, 1.0, 0.3125, 1.0, 0.3125, 1.0, 0.375, 1.0, 0.375, 1.0, 0.3125, 1.0, 0.3125, 1.0, 0.375, 1.0, 0.375, 1.0, 0.3125, 1.0, 0.8125, 1.0, 0.875, 1.0, 0.875, 1.0, 0.8125, 1.0, 0.8125, 1.0, 0.875, 1.0, 0.875, 1.0, 0.8125, 1.0, 0.8125, 1.0, 0.875, 1.0, 0.875, 1.0, 0.8125, 1.0, 0.375, 1.0, 0.4375, 1.0, 0.4375, 1.0, 0.375, 1.0, 0.375, 1.0, 0.4375, 1.0, 0.4375, 1.0, 0.375, 1.0, 0.375, 1.0, 0.4375, 1.0, 0.4375, 1.0, 0.375, 1.0, 0.875, 1.0, 0.9375, 1.0, 0.9375, 1.0, 0.875, 1.0, 0.875, 1.0, 0.9375, 1.0, 0.9375, 1.0, 0.875, 1.0, 0.875, 1.0, 0.9375, 1.0, 0.9375, 1.0, 0.875, 1.0, 0.4375, 1.0, 0.5, 1.0, 0.5, 1.0, 0.4375, 1.0, 0.4375, 1.0, 0.5, 1.0, 0.5, 1.0, 0.4375, 1.0, 0.4375, 1.0, 0.5, 1.0, 0.5, 1.0, 0.4375, 1.0, 0.0, 1.0, 0.0625, 1.0, 0.0625, 1.0, 0.0, 1.0, 0.0, 1.0, 0.0625, 1.0, 0.0625, 1.0, 0.0, 1.0, 0.0, 1.0, 0.0625, 1.0, 0.0625, 1.0, 0.0, 1.0, 0.9375, 1.0, 1.0, 1.0, 1.0, 1.0, 0.9375, 1.0, 0.9375, 1.0, 1.0, 1.0, 1.0, 1.0, 0.9375, 1.0, 0.9375, 1.0, 1.0, 1.0, 1.0, 1.0, 0.9375, 1.0, 0.5, 1.0, 0.5625, 1.0, 0.5625, 1.0, 0.5, 1.0, 0.5, 1.0, 0.5625, 1.0, 0.5625, 1.0, 0.5, 1.0, 0.5, 1.0, 0.5625, 1.0, 0.5625, 1.0, 0.5, 1.0, 0.0625, 1.0, 0.125, 1.0, 0.125, 1.0, 0.0625, 1.0, 0.0625, 1.0, 0.125, 1.0, 0.125, 1.0, 0.0625, 1.0, 0.0625, 1.0, 0.125, 1.0, 0.125, 1.0, 0.0625, 1.0, 0.5625, 1.0, 0.625, 1.0, 0.625, 1.0, 0.5625, 1.0, 0.5625, 1.0, 0.625, 1.0, 0.625, 1.0, 0.5625, 1.0, 0.5625, 1.0, 0.625, 1.0, 0.625, 1.0, 0.5625, 1.0, 0.125, 1.0, 0.1875, 1.0, 0.1875, 1.0, 0.125, 1.0, 0.125, 1.0, 0.1875, 1.0, 0.1875, 1.0, 0.125, 1.0, 0.125, 1.0, 0.1875, 1.0, 0.1875, 1.0, 0.125, 1.0, 0.625, 1.0, 0.6875, 1.0, 0.6875, 1.0, 0.625, 1.0, 0.625, 1.0, 0.6875, 1.0, 0.6875, 1.0, 0.625, 1.0, 0.625, 1.0, 0.6875, 1.0, 0.6875, 1.0, 0.625, 1.0, 0.1875, 1.0, 0.25, 1.0, 0.25, 1.0, 0.1875, 1.0, 0.1875, 1.0, 0.25, 1.0, 0.25, 1.0, 0.1875, 1.0, 0.1875, 1.0, 0.25, 1.0, 0.25, 1.0, 0.1875, 1.0])
me_cylinder.materials.append(mat_white)
me_cylinder.materials.append(mat_red)
me_cylinder.materials.append(mat_grey)
me_cylinder.materials.append(mat_emission)
me_cylinder.update()
me_plane = bpy.data.meshes.new('Plane')
me_plane.from_pydata([(-1.0, -1.0, 0.0), (1.0, -1.0, 0.0), (-1.0, 1.0, 0.0), (1.0, 1.0, 0.0)], [], [(0, 1, 3, 2)])
_uv = me_plane.uv_layers.new(name='UVMap')
_uv.uv.foreach_set('vector', [0.0, 0.0, 1.0, 0.0, 1.0, 1.0, 0.0, 1.0])
me_plane.materials.append(mat_material_002)
me_plane.update()
me_icosphere = bpy.data.meshes.new('Icosphere')
me_icosphere.from_pydata([(6.453, -2.862, -0.5975), (11.13, -4.462, -0.4342), (10.36, -5.934, 2.231), (7.913, -6.598, 3.143), (4.857, -12.37, 0.494), (7.36, -5.246, -0.8846), (9.89, -10.02, -0.77), (2.632, 1.343, 0.9946), (8.059, -12.6, 0.4843), (10.36, -8.446, 2.085), (8.272, -9.134, 2.732), (7.18, -12.97, 0.8267), (5.3, -11.96, 1.458), (2.726, 1.359, 0.1473), (0.5698, -2.874, 1.628), (8.424, -2.501, -0.1178), (-1.561, 0.5197, 0.6418), (2.054, -1.107, -0.2338), (7.074, -0.1901, -0.06833), (4.473, -1.496, 1.073), (5.593, -0.1685, -0.9465), (1.443, 0.08525, -0.4807), (3.552, 0.66, -0.4307), (2.256, -6.36, -0.6508), (-0.584, -0.2712, -1.207), (-0.5432, 0.9845, 1.191), (3.11, -6.998, 2.842), (6.853, -2.929, 1.003), (10.01, -3.441, -0.4818), (6.579, -10.82, -0.7922), (9.814, -10.12, 2.241), (6.203, -8.979, -1.093), (9.912, -3.845, -0.5701), (3.496, -9.686, -0.8508), (6.848, -10.78, 2.382), (7.088, -9.04, 3.1), (1.508, -4.497, 0.8451), (9.274, -9.951, 2.647), (4.237, -11.08, 1.66), (2.137, -9.31, 0.6444), (6.965, 0.1774, -0.6453), (5.937, -13.08, 0.2708), (7.691, -3.525, 1.901), (10.24, -3.226, -1.494), (8.969, -7.176, -0.8375), (4.498, -8.417, -1.303), (8.737, -4.859, 2.122), (5.629, -3.21, 1.345), (9.906, -2.383, -1.029), (3.374, -11.38, 0.4395), (9.112, -6.585, 3.122), (1.001, -3.356, -0.9087), (5.965, -5.299, -0.7614), (8.691, -10.18, -1.171), (10.31, -4.575, -1.607), (10.49, -7.666, -0.4886), (4.04, -9.512, 2.858), (5.451, -4.168, 2.722), (4.499, -11.18, -0.404), (4.737, -5.424, 2.969), (1.574, -8.946, -0.7546), (10.0, -10.52, 0.1671), (4.991, -7.138, -1.416), (5.863, -12.42, -0.4804), (3.252, -4.924, 1.917), (5.419, -7.701, 2.937), (6.297, -4.763, 2.874), (10.75, -9.01, 0.4762), (11.15, -6.705, 0.3375), (1.555, -6.752, 0.1642), (3.618, -3.132, 1.278), (3.451, -2.298, -0.3543), (4.637, -4.3, -0.1737), (1.106, -8.117, 0.3965), (2.088, -5.083, -0.5029), (3.269, -1.523, 1.723), (2.265, -7.92, 2.379), (11.12, -4.587, -1.055), (7.413, -12.72, -0.1668), (8.082, -1.116, -0.9782), (-1.315, 0.006679, 1.572), (1.139, -5.066, -0.1942), (-0.4503, -1.938, -0.982), (8.245, -1.205, -0.1021), (-0.1995, -3.907, -0.7837), (-2.225, -1.401, -0.5105), (4.725, 0.8671, 0.3229), (1.991, -6.391, 1.405), (-1.198, -2.639, 1.022), (-0.6784, -3.873, -0.01965), (0.1902, 0.167, 1.804), (-0.5201, 0.996, -0.4076), (1.096, 1.05, -0.1405), (-2.276, -1.759, 0.211)], [], [(90, 14, 75), (84, 93, 85), (15, 28, 83), (17, 21, 22), (92, 21, 24), (48, 28, 1), (8, 11, 78), (56, 65, 26), (24, 91, 92), (25, 91, 16), (56, 35, 65), (91, 85, 16), (63, 41, 4), (56, 34, 35), (53, 6, 78), (90, 80, 14), (30, 8, 61), (20, 22, 40), (55, 68, 67), (10, 37, 9), (6, 67, 61), (63, 29, 78), (2, 1, 28), (21, 92, 22), (12, 4, 41), (34, 11, 37), (93, 89, 88), (90, 75, 7), (93, 88, 80), (32, 15, 46), (79, 0, 20), (55, 6, 44), (72, 0, 5), (86, 18, 40), (40, 22, 86), (18, 86, 83), (11, 8, 30), (36, 70, 14), (25, 90, 7), (7, 86, 13), (55, 77, 68), (83, 86, 47), (46, 50, 2), (86, 19, 47), (71, 22, 20), (11, 34, 12), (11, 12, 41), (34, 56, 12), (53, 44, 6), (79, 40, 48), (8, 78, 6), (11, 41, 78), (37, 11, 30), (4, 58, 63), (34, 37, 10), (63, 58, 29), (9, 67, 68), (38, 12, 56), (79, 20, 40), (88, 14, 80), (77, 54, 43), (44, 53, 31), (29, 53, 78), (9, 30, 67), (2, 32, 46), (55, 44, 54), (7, 75, 86), (15, 32, 28), (46, 15, 42), (31, 58, 45), (63, 78, 41), (3, 66, 59), (61, 8, 6), (58, 33, 45), (13, 86, 22), (19, 86, 75), (27, 47, 57), (50, 9, 2), (25, 80, 90), (48, 43, 79), (1, 2, 68), (4, 12, 38), (47, 27, 15), (85, 93, 16), (25, 16, 80), (24, 85, 91), (31, 29, 58), (66, 3, 42), (39, 56, 76), (15, 27, 42), (26, 87, 76), (30, 9, 37), (57, 59, 66), (29, 31, 53), (58, 4, 49), (33, 49, 39), (38, 49, 4), (65, 35, 3), (2, 28, 32), (68, 2, 9), (40, 18, 83), (45, 62, 31), (5, 54, 44), (9, 35, 10), (55, 67, 6), (64, 57, 47), (61, 67, 30), (64, 59, 57), (1, 77, 43), (55, 54, 77), (50, 3, 35), (0, 79, 5), (31, 5, 44), (34, 10, 35), (64, 70, 36), (49, 38, 56), (39, 49, 56), (42, 57, 66), (72, 23, 74), (27, 57, 42), (9, 50, 35), (76, 73, 39), (52, 62, 23), (58, 49, 33), (46, 3, 50), (52, 72, 5), (71, 17, 22), (3, 46, 42), (81, 23, 69), (23, 72, 52), (76, 87, 73), (74, 71, 72), (64, 47, 70), (69, 23, 60), (69, 60, 73), (56, 26, 76), (60, 33, 39), (64, 87, 26), (15, 83, 47), (26, 65, 59), (74, 23, 81), (65, 3, 59), (69, 73, 87), (60, 23, 62), (5, 62, 52), (69, 87, 81), (60, 45, 33), (62, 45, 60), (64, 26, 59), (73, 60, 39), (43, 54, 79), (48, 83, 28), (77, 1, 68), (19, 75, 70), (1, 43, 48), (87, 36, 81), (48, 40, 83), (75, 14, 70), (89, 81, 36), (5, 31, 62), (87, 64, 36), (70, 47, 19), (82, 71, 51), (54, 5, 79), (84, 51, 74), (82, 17, 71), (16, 93, 80), (51, 71, 74), (17, 82, 21), (84, 74, 81), (0, 72, 71), (0, 71, 20), (81, 89, 84), (85, 24, 82), (84, 85, 82), (88, 36, 14), (82, 24, 21), (92, 25, 7), (36, 88, 89), (89, 93, 84), (51, 84, 82), (13, 92, 7), (25, 92, 91), (92, 13, 22)])
_uv = me_icosphere.uv_layers.new(name='UVMap')
_uv.uv.foreach_set('vector', [0.0, 0.0, 0.0, 0.0, 0.0, 0.0, 0.0, 0.0, 0.0, 0.0, 0.0, 0.0, 0.0, 0.0, 0.0, 0.0, 0.0, 0.0, 0.0, 0.0, 0.0, 0.0, 0.0, 0.0, 0.0, 0.0, 0.0, 0.0, 0.0, 0.0, 0.0, 0.0, 0.0, 0.0, 0.0, 0.0, 0.0, 0.0, 0.0, 0.0, 0.0, 0.0, 0.0, 0.0, 0.0, 0.0, 0.0, 0.0, 0.0, 0.0, 0.0, 0.0, 0.0, 0.0, 0.0, 0.0, 0.0, 0.0, 0.0, 0.0, 0.0, 0.0, 0.0, 0.0, 0.0, 0.0, 0.0, 0.0, 0.0, 0.0, 0.0, 0.0, 0.0, 0.0, 0.0, 0.0, 0.0, 0.0, 0.0, 0.0, 0.0, 0.0, 0.0, 0.0, 0.0, 0.0, 0.0, 0.0, 0.0, 0.0, 0.0, 0.0, 0.0, 0.0, 0.0, 0.0, 0.0, 0.0, 0.0, 0.0, 0.0, 0.0, 0.0, 0.0, 0.0, 0.0, 0.0, 0.0, 0.0, 0.0, 0.0, 0.0, 0.0, 0.0, 0.0, 0.0, 0.0, 0.0, 0.0, 0.0, 0.0, 0.0, 0.0, 0.0, 0.0, 0.0, 0.0, 0.0, 0.0, 0.0, 0.0, 0.0, 0.0, 0.0, 0.0, 0.0, 0.0, 0.0, 0.0, 0.0, 0.0, 0.0, 0.0, 0.0, 0.0, 0.0, 0.0, 0.0, 0.0, 0.0, 0.0, 0.0, 0.0, 0.0, 0.0, 0.0, 0.0, 0.0, 0.0, 0.0, 0.0, 0.0, 0.0, 0.0, 0.0, 0.0, 0.0, 0.0, 0.0, 0.0, 0.0, 0.0, 0.0, 0.0, 0.0, 0.0, 0.0, 0.0, 0.0, 0.0, 0.0, 0.0, 0.0, 0.0, 0.0, 0.0, 0.0, 0.0, 0.0, 0.0, 0.0, 0.0, 0.0, 0.0, 0.0, 0.0, 0.0, 0.0, 0.0, 0.0, 0.0, 0.0, 0.0, 0.0, 0.0, 0.0, 0.0, 0.0, 0.0, 0.0, 0.0, 0.0, 0.0, 0.0, 0.0, 0.0, 0.0, 0.0, 0.0, 0.0, 0.0, 0.0, 0.0, 0.0, 0.0, 0.0, 0.0, 0.0, 0.0, 0.0, 0.0, 0.0, 0.0, 0.0, 0.0, 0.0, 0.0, 0.0, 0.0, 0.0, 0.0, 0.0, 0.0, 0.0, 0.0, 0.0, 0.0, 0.0, 0.0, 0.0, 0.0, 0.0, 0.0, 0.0, 0.0, 0.0, 0.0, 0.0, 0.0, 0.0, 0.0, 0.0, 0.0, 0.0, 0.0, 0.0, 0.0, 0.0, 0.0, 0.0, 0.0, 0.0, 0.0, 0.0, 0.0, 0.0, 0.0, 0.0, 0.0, 0.0, 0.0, 0.0, 0.0, 0.0, 0.0, 0.0, 0.0, 0.0, 0.0, 0.0, 0.0, 0.0, 0.0, 0.0, 0.0, 0.0, 0.0, 0.0, 0.0, 0.0, 0.0, 0.0, 0.0, 0.0, 0.0, 0.0, 0.0, 0.0, 0.0, 0.0, 0.0, 0.0, 0.0, 0.0, 0.0, 0.0, 0.0, 0.0, 0.0, 0.0, 0.0, 0.0, 0.0, 0.0, 0.0, 0.0, 0.0, 0.0, 0.0, 0.0, 0.0, 0.0, 0.0, 0.0, 0.0, 0.0, 0.0, 0.0, 0.0, 0.0, 0.0, 0.0, 0.0, 0.0, 0.0, 0.0, 0.0, 0.0, 0.0, 0.0, 0.0, 0.0, 0.0, 0.0, 0.0, 0.0, 0.0, 0.0, 0.0, 0.0, 0.0, 0.0, 0.0, 0.0, 0.0, 0.0, 0.0, 0.0, 0.0, 0.0, 0.0, 0.0, 0.0, 0.0, 0.0, 0.0, 0.0, 0.0, 0.0, 0.0, 0.0, 0.0, 0.0, 0.0, 0.0, 0.0, 0.0, 0.0, 0.0, 0.0, 0.0, 0.0, 0.0, 0.0, 0.0, 0.0, 0.0, 0.0, 0.0, 0.0, 0.0, 0.0, 0.0, 0.0, 0.0, 0.0, 0.0, 0.0, 0.0, 0.0, 0.0, 0.0, 0.0, 0.0, 0.0, 0.0, 0.0, 0.0, 0.0, 0.0, 0.0, 0.0, 0.0, 0.0, 0.0, 0.0, 0.0, 0.0, 0.0, 0.0, 0.0, 0.0, 0.0, 0.0, 0.0, 0.0, 0.0, 0.0, 0.0, 0.0, 0.0, 0.0, 0.0, 0.0, 0.0, 0.0, 0.0, 0.0, 0.0, 0.0, 0.0, 0.0, 0.0, 0.0, 0.0, 0.0, 0.0, 0.0, 0.0, 0.0, 0.0, 0.0, 0.0, 0.0, 0.0, 0.0, 0.0, 0.0, 0.0, 0.0, 0.0, 0.0, 0.0, 0.0, 0.0, 0.0, 0.0, 0.0, 0.0, 0.0, 0.0, 0.0, 0.0, 0.0, 0.0, 0.0, 0.0, 0.0, 0.0, 0.0, 0.0, 0.0, 0.0, 0.0, 0.0, 0.0, 0.0, 0.0, 0.0, 0.0, 0.0, 0.0, 0.0, 0.0, 0.0, 0.0, 0.0, 0.0, 0.0, 0.0, 0.0, 0.0, 0.0, 0.0, 0.0, 0.0, 0.0, 0.0, 0.0, 0.0, 0.0, 0.0, 0.0, 0.0, 0.0, 0.0, 0.0, 0.0, 0.0, 0.0, 0.0, 0.0, 0.0, 0.0, 0.0, 0.0, 0.0, 0.0, 0.0, 0.0, 0.0, 0.0, 0.0, 0.0, 0.0, 0.0, 0.0, 0.0, 0.0, 0.0, 0.0, 0.0, 0.0, 0.0, 0.0, 0.0, 0.0, 0.0, 0.0, 0.0, 0.0, 0.0, 0.0, 0.0, 0.0, 0.0, 0.0, 0.0, 0.0, 0.0, 0.0, 0.0, 0.0, 0.0, 0.0, 0.0, 0.0, 0.0, 0.0, 0.0, 0.0, 0.0, 0.0, 0.0, 0.0, 0.0, 0.0, 0.0, 0.0, 0.0, 0.0, 0.0, 0.0, 0.0, 0.0, 0.0, 0.0, 0.0, 0.0, 0.0, 0.0, 0.0, 0.0, 0.0, 0.0, 0.0, 0.0, 0.0, 0.0, 0.0, 0.0, 0.0, 0.0, 0.0, 0.0, 0.0, 0.0, 0.0, 0.0, 0.0, 0.0, 0.0, 0.0, 0.0, 0.0, 0.0, 0.0, 0.0, 0.0, 0.0, 0.0, 0.0, 0.0, 0.0, 0.0, 0.0, 0.0, 0.0, 0.0, 0.0, 0.0, 0.0, 0.0, 0.0, 0.0, 0.0, 0.0, 0.0, 0.0, 0.0, 0.0, 0.0, 0.0, 0.0, 0.0, 0.0, 0.0, 0.0, 0.0, 0.0, 0.0, 0.0, 0.0, 0.0, 0.0, 0.0, 0.0, 0.0, 0.0, 0.0, 0.0, 0.0, 0.0, 0.0, 0.0, 0.0, 0.0, 0.0, 0.0, 0.0, 0.0, 0.0, 0.0, 0.0, 0.0, 0.0, 0.0, 0.0, 0.0, 0.0, 0.0, 0.0, 0.0, 0.0, 0.0, 0.0, 0.0, 0.0, 0.0, 0.0, 0.0, 0.0, 0.0, 0.0, 0.0, 0.0, 0.0, 0.0, 0.0, 0.0, 0.0, 0.0, 0.0, 0.0, 0.0, 0.0, 0.0, 0.0, 0.0, 0.0, 0.0, 0.0, 0.0, 0.0, 0.0, 0.0, 0.0, 0.0, 0.0, 0.0, 0.0, 0.0, 0.0, 0.0, 0.0, 0.0, 0.0, 0.0, 0.0, 0.0, 0.0, 0.0, 0.0, 0.0, 0.0, 0.0, 0.0, 0.0, 0.0, 0.0, 0.0, 0.0, 0.0, 0.0, 0.0, 0.0, 0.0, 0.0, 0.0, 0.0, 0.0, 0.0, 0.0, 0.0, 0.0, 0.0, 0.0, 0.0, 0.0, 0.0, 0.0, 0.0, 0.0, 0.0, 0.0, 0.0, 0.0, 0.0, 0.0, 0.0, 0.0, 0.0, 0.0, 0.0, 0.0, 0.0, 0.0, 0.0, 0.0, 0.0, 0.0, 0.0, 0.0, 0.0, 0.0, 0.0, 0.0, 0.0, 0.0, 0.0, 0.0, 0.0, 0.0, 0.0, 0.0, 0.0, 0.0, 0.0, 0.0, 0.0, 0.0, 0.0, 0.0, 0.0, 0.0, 0.0, 0.0, 0.0, 0.0, 0.0, 0.0, 0.0, 0.0, 0.0, 0.0, 0.0, 0.0, 0.0, 0.0, 0.0, 0.0, 0.0, 0.0, 0.0, 0.0, 0.0, 0.0, 0.0, 0.0, 0.0, 0.0, 0.0, 0.0, 0.0, 0.0, 0.0, 0.0, 0.0, 0.0, 0.0, 0.0, 0.0, 0.0, 0.0, 0.0, 0.0, 0.0, 0.0, 0.0, 0.0, 0.0, 0.0, 0.0, 0.0, 0.0, 0.0, 0.0, 0.0, 0.0, 0.0, 0.0, 0.0, 0.0, 0.0, 0.0, 0.0, 0.0, 0.0, 0.0, 0.0, 0.0, 0.0, 0.0, 0.0, 0.0, 0.0, 0.0, 0.0, 0.0, 0.0, 0.0, 0.0, 0.0, 0.0, 0.0, 0.0, 0.0, 0.0, 0.0, 0.0, 0.0, 0.0, 0.0, 0.0, 0.0, 0.0, 0.0, 0.0, 0.0, 0.0, 0.0, 0.0, 0.0, 0.0, 0.0, 0.0, 0.0, 0.0, 0.0, 0.0, 0.0, 0.0, 0.0, 0.0, 0.0, 0.0, 0.0, 0.0, 0.0, 0.0, 0.0, 0.0, 0.0, 0.0, 0.0, 0.0, 0.0, 0.0, 0.0, 0.0, 0.0, 0.0, 0.0, 0.0, 0.0, 0.0, 0.0, 0.0, 0.0, 0.0, 0.0, 0.0, 0.0, 0.0, 0.0, 0.0, 0.0, 0.0, 0.0, 0.0, 0.0, 0.0, 0.0, 0.0, 0.0, 0.0, 0.0, 0.0, 0.0, 0.0, 0.0, 0.0, 0.0, 0.0, 0.0, 0.0, 0.0, 0.0, 0.0, 0.0, 0.0, 0.0, 0.0, 0.0, 0.0, 0.0, 0.0, 0.0, 0.0, 0.0, 0.0, 0.0, 0.0, 0.0, 0.0, 0.0, 0.0, 0.0, 0.0, 0.0, 0.0, 0.0, 0.0, 0.0, 0.0, 0.0, 0.0, 0.0, 0.0, 0.0, 0.0, 0.0, 0.0, 0.0, 0.0, 0.0, 0.0, 0.0, 0.0, 0.0, 0.0, 0.0, 0.0, 0.0, 0.0, 0.0, 0.0, 0.0, 0.0, 0.0, 0.0, 0.0, 0.0, 0.0, 0.0, 0.0, 0.0, 0.0, 0.0, 0.0, 0.0, 0.0, 0.0, 0.0, 0.0, 0.0, 0.0, 0.0, 0.0, 0.0, 0.0, 0.0, 0.0, 0.0, 0.0, 0.0, 0.0, 0.0, 0.0, 0.0, 0.0, 0.0, 0.0, 0.0, 0.0, 0.0, 0.0, 0.0, 0.0, 0.0, 0.0, 0.0, 0.0, 0.0, 0.0, 0.0, 0.0, 0.0, 0.0, 0.0, 0.0, 0.0, 0.0, 0.0, 0.0, 0.0, 0.0, 0.0, 0.0, 0.0, 0.0, 0.0, 0.0, 0.0, 0.0, 0.0, 0.0, 0.0, 0.0, 0.0, 0.0, 0.0, 0.0, 0.0])
me_icosphere.materials.append(mat_material_001)
me_icosphere.update()
me_cube_003 = bpy.data.meshes.new('Cube.003')
me_cube_003.from_pydata([(-1.0, -1.0, -0.2917), (-1.0, -1.0, 1.708), (-1.0, 1.0, -0.2917), (-1.0, 1.0, 1.708), (1.0, -1.0, -0.2917), (1.0, -1.0, 1.708), (1.0, 1.0, -0.2917), (1.0, 1.0, 1.708), (0.0, 1.0, -0.2917), (0.0, 1.0, 2.708), (0.0, -1.0, -0.2917), (0.0, -1.0, 2.708)], [], [(0, 1, 3, 2), (8, 9, 7, 6), (6, 7, 5, 4), (10, 11, 1, 0), (8, 6, 4, 10), (9, 3, 1, 11), (7, 9, 11, 5), (2, 8, 10, 0), (4, 5, 11, 10), (2, 3, 9, 8)])
me_cube_003.polygons.foreach_set('material_index', [0, 0, 0, 0, 0, 1, 1, 0, 0, 0])
_uv = me_cube_003.uv_layers.new(name='UVMap')
_uv.uv.foreach_set('vector', [0.375, 0.0, 0.625, 0.0, 0.625, 0.25, 0.375, 0.25, 0.375, 0.375, 0.625, 0.375, 0.625, 0.5, 0.375, 0.5, 0.375, 0.5, 0.625, 0.5, 0.625, 0.75, 0.375, 0.75, 0.375, 0.875, 0.625, 0.875, 0.625, 1.0, 0.375, 1.0, 0.25, 0.5, 0.375, 0.5, 0.375, 0.75, 0.25, 0.75, 0.75, 0.5, 0.875, 0.5, 0.875, 0.75, 0.75, 0.75, 0.625, 0.5, 0.75, 0.5, 0.75, 0.75, 0.625, 0.75, 0.125, 0.5, 0.25, 0.5, 0.25, 0.75, 0.125, 0.75, 0.375, 0.75, 0.625, 0.75, 0.625, 0.875, 0.375, 0.875, 0.375, 0.25, 0.625, 0.25, 0.625, 0.375, 0.375, 0.375])
me_cube_003.materials.append(mat_house_yellow)
me_cube_003.materials.append(mat_house_red)
me_cube_003.update()
me_cube_006 = bpy.data.meshes.new('Cube.006')
me_cube_006.from_pydata([(-1.0, -1.0, -0.2686), (-1.0, -1.0, 0.7314), (-1.0, 1.0, -0.2686), (-1.0, 1.0, 0.7314), (1.0, -1.0, -0.2686), (1.0, -1.0, 0.7314), (1.0, 1.0, -0.2686), (1.0, 1.0, 0.7314), (0.0, 1.0, -0.2686), (0.0, 1.0, 1.731), (0.0, -1.0, -0.2686), (0.0, -1.0, 1.731)], [], [(0, 1, 3, 2), (8, 9, 7, 6), (6, 7, 5, 4), (10, 11, 1, 0), (8, 6, 4, 10), (9, 3, 1, 11), (7, 9, 11, 5), (2, 8, 10, 0), (4, 5, 11, 10), (2, 3, 9, 8)])
me_cube_006.polygons.foreach_set('material_index', [0, 0, 0, 0, 0, 1, 1, 0, 0, 0])
_uv = me_cube_006.uv_layers.new(name='UVMap')
_uv.uv.foreach_set('vector', [0.375, 0.0, 0.625, 0.0, 0.625, 0.25, 0.375, 0.25, 0.375, 0.375, 0.625, 0.375, 0.625, 0.5, 0.375, 0.5, 0.375, 0.5, 0.625, 0.5, 0.625, 0.75, 0.375, 0.75, 0.375, 0.875, 0.625, 0.875, 0.625, 1.0, 0.375, 1.0, 0.25, 0.5, 0.375, 0.5, 0.375, 0.75, 0.25, 0.75, 0.75, 0.5, 0.875, 0.5, 0.875, 0.75, 0.75, 0.75, 0.625, 0.5, 0.75, 0.5, 0.75, 0.75, 0.625, 0.75, 0.125, 0.5, 0.25, 0.5, 0.25, 0.75, 0.125, 0.75, 0.375, 0.75, 0.625, 0.75, 0.625, 0.875, 0.375, 0.875, 0.375, 0.25, 0.625, 0.25, 0.625, 0.375, 0.375, 0.375])
me_cube_006.materials.append(mat_house_yellow)
me_cube_006.materials.append(mat_house_red)
me_cube_006.update()
me_cube_007 = bpy.data.meshes.new('Cube.007')
me_cube_007.from_pydata([(-1.0, -1.0, -0.2914), (-1.0, -1.0, 1.709), (-1.0, 1.0, -0.2914), (-1.0, 1.0, 1.709), (1.0, -1.0, -0.2914), (1.0, -1.0, 1.709), (1.0, 1.0, -0.2914), (1.0, 1.0, 1.709), (0.0, 1.0, -0.2914), (0.0, 1.0, 2.709), (0.0, -1.0, -0.2914), (0.0, -1.0, 2.709), (-1.0, 0.0, -0.2914), (-1.0, 0.0, 1.709), (1.0, 0.0, -0.2914), (1.0, 0.0, 1.709), (0.0, 0.0, 2.709), (0.0, 0.0, -0.2914), (2.261, 1.0, 0.4819), (2.261, 1.0, -0.2914), (2.261, 0.0, -0.2914), (2.261, 0.0, 0.4819)], [], [(12, 13, 3, 2), (8, 9, 7, 6), (14, 15, 5, 4), (10, 11, 1, 0), (17, 14, 4, 10), (16, 13, 1, 11), (15, 16, 11, 5), (12, 17, 10, 0), (4, 5, 11, 10), (2, 3, 9, 8), (2, 8, 17, 12), (7, 9, 16, 15), (9, 3, 13, 16), (8, 6, 14, 17), (14, 6, 19, 20), (0, 1, 13, 12), (19, 18, 21, 20), (7, 15, 21, 18), (15, 14, 20, 21), (6, 7, 18, 19)])
me_cube_007.polygons.foreach_set('material_index', [0, 0, 0, 0, 0, 1, 1, 0, 0, 0, 0, 1, 1, 0, 0, 0, 0, 1, 0, 0])
_uv = me_cube_007.uv_layers.new(name='UVMap')
_uv.uv.foreach_set('vector', [0.375, 0.125, 0.625, 0.125, 0.625, 0.25, 0.375, 0.25, 0.375, 0.375, 0.625, 0.375, 0.625, 0.5, 0.375, 0.5, 0.375, 0.625, 0.625, 0.625, 0.625, 0.75, 0.375, 0.75, 0.375, 0.875, 0.625, 0.875, 0.625, 1.0, 0.375, 1.0, 0.25, 0.625, 0.375, 0.625, 0.375, 0.75, 0.25, 0.75, 0.75, 0.625, 0.875, 0.625, 0.875, 0.75, 0.75, 0.75, 0.625, 0.625, 0.75, 0.625, 0.75, 0.75, 0.625, 0.75, 0.125, 0.625, 0.25, 0.625, 0.25, 0.75, 0.125, 0.75, 0.375, 0.75, 0.625, 0.75, 0.625, 0.875, 0.375, 0.875, 0.375, 0.25, 0.625, 0.25, 0.625, 0.375, 0.375, 0.375, 0.125, 0.5, 0.25, 0.5, 0.25, 0.625, 0.125, 0.625, 0.625, 0.5, 0.75, 0.5, 0.75, 0.625, 0.625, 0.625, 0.75, 0.5, 0.875, 0.5, 0.875, 0.625, 0.75, 0.625, 0.25, 0.5, 0.375, 0.5, 0.375, 0.625, 0.25, 0.625, 0.375, 0.625, 0.375, 0.5, 0.375, 0.5, 0.375, 0.625, 0.375, 0.0, 0.625, 0.0, 0.625, 0.125, 0.375, 0.125, 0.375, 0.5, 0.625, 0.5, 0.625, 0.625, 0.375, 0.625, 0.625, 0.5, 0.625, 0.625, 0.625, 0.625, 0.625, 0.5, 0.625, 0.625, 0.375, 0.625, 0.375, 0.625, 0.625, 0.625, 0.375, 0.5, 0.625, 0.5, 0.625, 0.5, 0.375, 0.5])
me_cube_007.materials.append(mat_house_yellow)
me_cube_007.materials.append(mat_house_red)
me_cube_007.update()
me_cube_008 = bpy.data.meshes.new('Cube.008')
me_cube_008.from_pydata([(-1.0, -1.0, -0.2914), (-1.0, -1.0, 1.709), (-1.0, 1.0, -0.2914), (-1.0, 1.0, 1.709), (1.0, -1.0, -0.2914), (1.0, -1.0, 1.709), (1.0, 1.0, -0.2914), (1.0, 1.0, 1.709), (0.0, 1.0, -0.2914), (0.0, 1.0, 2.709), (0.0, -1.0, -0.2914), (0.0, -1.0, 2.709), (-1.0, -1.0, 0.7086), (-1.0, 1.0, 0.7086), (1.0, 1.0, 0.7086), (1.0, -1.0, 0.7086), (0.0, -1.0, 1.209), (0.0, 1.0, 1.209), (-2.377, 1.065, -0.3389), (-2.377, -0.935, -0.3389), (-2.377, 1.065, 0.6611), (-2.377, -0.935, 0.6611), (-1.0, 0.0, -0.2914), (-1.0, 0.0, 1.709), (1.0, 0.0, -0.2914), (1.0, 0.0, 1.709), (0.0, 0.0, 2.709), (0.0, 0.0, -0.2914), (1.0, 0.0, 0.7086), (-1.0, 0.0, 1.269), (-2.377, 0.06504, -0.3389), (-2.377, 0.06504, 1.221)], [], [(29, 23, 3, 13), (17, 9, 7, 14), (28, 25, 5, 15), (16, 11, 1, 12), (27, 24, 4, 10), (26, 23, 1, 11), (25, 26, 11, 5), (22, 27, 10, 0), (15, 5, 11, 16), (13, 3, 9, 17), (2, 13, 17, 8), (4, 15, 16, 10), (10, 16, 12, 0), (24, 28, 15, 4), (8, 17, 14, 6), (22, 0, 19, 30), (30, 31, 20, 18), (0, 12, 21, 19), (29, 13, 20, 31), (13, 2, 18, 20), (12, 29, 31, 21), (19, 21, 31, 30), (2, 22, 30, 18), (6, 14, 28, 24), (2, 8, 27, 22), (7, 9, 26, 25), (9, 3, 23, 26), (8, 6, 24, 27), (14, 7, 25, 28), (12, 1, 23, 29)])
me_cube_008.polygons.foreach_set('material_index', [0, 0, 0, 0, 0, 1, 1, 0, 0, 0, 0, 0, 0, 0, 0, 0, 0, 0, 1, 0, 1, 0, 0, 0, 0, 1, 1, 0, 0, 0])
_uv = me_cube_008.uv_layers.new(name='UVMap')
_uv.uv.foreach_set('vector', [0.5, 0.125, 0.625, 0.125, 0.625, 0.25, 0.5, 0.25, 0.5, 0.375, 0.625, 0.375, 0.625, 0.5, 0.5, 0.5, 0.5, 0.625, 0.625, 0.625, 0.625, 0.75, 0.5, 0.75, 0.5, 0.875, 0.625, 0.875, 0.625, 1.0, 0.5, 1.0, 0.25, 0.625, 0.375, 0.625, 0.375, 0.75, 0.25, 0.75, 0.75, 0.625, 0.875, 0.625, 0.875, 0.75, 0.75, 0.75, 0.625, 0.625, 0.75, 0.625, 0.75, 0.75, 0.625, 0.75, 0.125, 0.625, 0.25, 0.625, 0.25, 0.75, 0.125, 0.75, 0.5, 0.75, 0.625, 0.75, 0.625, 0.875, 0.5, 0.875, 0.5, 0.25, 0.625, 0.25, 0.625, 0.375, 0.5, 0.375, 0.375, 0.25, 0.5, 0.25, 0.5, 0.375, 0.375, 0.375, 0.375, 0.75, 0.5, 0.75, 0.5, 0.875, 0.375, 0.875, 0.375, 0.875, 0.5, 0.875, 0.5, 1.0, 0.375, 1.0, 0.375, 0.625, 0.5, 0.625, 0.5, 0.75, 0.375, 0.75, 0.375, 0.375, 0.5, 0.375, 0.5, 0.5, 0.375, 0.5, 0.125, 0.625, 0.125, 0.75, 0.125, 0.75, 0.125, 0.625, 0.375, 0.125, 0.5, 0.125, 0.5, 0.25, 0.375, 0.25, 0.375, 1.0, 0.5, 1.0, 0.5, 1.0, 0.375, 1.0, 0.5, 0.125, 0.5, 0.25, 0.5, 0.25, 0.5, 0.125, 0.5, 0.25, 0.375, 0.25, 0.375, 0.25, 0.5, 0.25, 0.5, 0.0, 0.5, 0.125, 0.5, 0.125, 0.5, 0.0, 0.375, 0.0, 0.5, 0.0, 0.5, 0.125, 0.375, 0.125, 0.125, 0.5, 0.125, 0.625, 0.125, 0.625, 0.125, 0.5, 0.375, 0.5, 0.5, 0.5, 0.5, 0.625, 0.375, 0.625, 0.125, 0.5, 0.25, 0.5, 0.25, 0.625, 0.125, 0.625, 0.625, 0.5, 0.75, 0.5, 0.75, 0.625, 0.625, 0.625, 0.75, 0.5, 0.875, 0.5, 0.875, 0.625, 0.75, 0.625, 0.25, 0.5, 0.375, 0.5, 0.375, 0.625, 0.25, 0.625, 0.5, 0.5, 0.625, 0.5, 0.625, 0.625, 0.5, 0.625, 0.5, 0.0, 0.625, 0.0, 0.625, 0.125, 0.5, 0.125])
me_cube_008.materials.append(mat_house_yellow)
me_cube_008.materials.append(mat_house_red)
me_cube_008.update()
me_cube_009 = bpy.data.meshes.new('Cube.009')
me_cube_009.from_pydata([(-1.0, -1.0, -0.2914), (-1.0, -1.0, 1.709), (-1.0, 1.0, -0.2914), (-1.0, 1.0, 1.709), (1.0, -1.0, -0.2914), (1.0, -1.0, 1.709), (1.0, 1.0, -0.2914), (1.0, 1.0, 1.709), (0.0, 1.0, -0.2914), (0.0, 1.0, 1.709), (0.0, -1.0, -0.2914), (0.0, -1.0, 1.709), (-1.0, 0.0, -0.2914), (-1.0, 0.0, 1.709), (1.0, 0.0, -0.2914), (1.0, 0.0, 1.709), (0.0, 0.0, 2.709), (0.0, 0.0, -0.2914), (-1.0, 0.5, 1.709), (1.0, 0.5, -0.2914), (-1.0, 0.5, -0.2914), (1.0, 0.5, 1.709), (0.0, 0.5, 1.709), (0.0, 0.5, -0.2914), (-1.0, -0.5, -0.2914), (1.0, -0.5, 1.709), (0.0, -0.5, 1.709), (0.0, -0.5, -0.2914), (-1.0, -0.5, 1.709), (1.0, -0.5, -0.2914), (-1.0, -1.0, 0.7086), (-1.0, 1.0, 0.7086), (1.0, 1.0, 0.7086), (1.0, -1.0, 0.7086), (0.0, -1.0, 0.7086), (0.0, 1.0, 1.272), (1.0, 0.0, 0.7086), (-1.0, 0.0, 0.7086), (1.0, 0.5, 0.7086), (-1.0, 0.5, 0.7086), (-1.0, -0.5, 0.7086), (1.0, -0.5, 0.7086), (-1.0, 2.0, 0.7086), (-1.0, 2.0, -0.2914), (0.0, 2.0, -0.2914), (1.0, 2.0, 0.7086), (1.0, 2.0, -0.2914), (0.0, 2.0, 1.272), (-1.444, 0.5, -0.2914), (-1.444, 0.0, -0.2914), (-1.444, 0.0, 0.7086), (-1.444, 0.5, 0.7086), (-1.444, -0.5, -0.2914), (-1.444, -0.5, 0.7086)], [], [(39, 18, 3, 31), (35, 9, 7, 32), (41, 25, 5, 33), (34, 11, 1, 30), (27, 29, 4, 10), (26, 28, 1, 11), (25, 26, 11, 5), (24, 27, 10, 0), (33, 5, 11, 34), (31, 3, 9, 35), (20, 23, 17, 12), (21, 22, 16, 15), (22, 18, 13, 16), (23, 19, 14, 17), (38, 21, 15, 36), (40, 28, 13, 37), (32, 7, 21, 38), (8, 6, 19, 23), (9, 3, 18, 22), (7, 9, 22, 21), (2, 8, 23, 20), (37, 13, 18, 39), (30, 1, 28, 40), (12, 17, 27, 24), (15, 16, 26, 25), (16, 13, 28, 26), (17, 14, 29, 27), (36, 15, 25, 41), (14, 36, 41, 29), (0, 30, 40, 24), (12, 24, 52, 49), (6, 32, 38, 19), (37, 39, 51, 50), (19, 38, 36, 14), (35, 32, 45, 47), (4, 33, 34, 10), (10, 34, 30, 0), (29, 41, 33, 4), (2, 31, 42, 43), (20, 39, 31, 2), (43, 42, 47, 44), (44, 47, 45, 46), (6, 8, 44, 46), (31, 35, 47, 42), (32, 6, 46, 45), (8, 2, 43, 44), (49, 50, 51, 48), (52, 53, 50, 49), (20, 12, 49, 48), (39, 20, 48, 51), (40, 37, 50, 53), (24, 40, 53, 52)])
me_cube_009.polygons.foreach_set('material_index', [0, 0, 0, 0, 0, 1, 1, 0, 0, 0, 0, 1, 1, 0, 0, 0, 0, 0, 1, 1, 0, 0, 0, 0, 1, 1, 0, 0, 0, 0, 0, 0, 0, 0, 1, 0, 0, 0, 0, 0, 0, 0, 0, 1, 0, 0, 0, 0, 0, 0, 0, 0])
_uv = me_cube_009.uv_layers.new(name='UVMap')
_uv.uv.foreach_set('vector', [0.5, 0.1875, 0.625, 0.1875, 0.625, 0.25, 0.5, 0.25, 0.5, 0.375, 0.625, 0.375, 0.625, 0.5, 0.5, 0.5, 0.5, 0.6875, 0.625, 0.6875, 0.625, 0.75, 0.5, 0.75, 0.5, 0.875, 0.625, 0.875, 0.625, 1.0, 0.5, 1.0, 0.25, 0.6875, 0.375, 0.6875, 0.375, 0.75, 0.25, 0.75, 0.75, 0.6875, 0.875, 0.6875, 0.875, 0.75, 0.75, 0.75, 0.625, 0.6875, 0.75, 0.6875, 0.75, 0.75, 0.625, 0.75, 0.125, 0.6875, 0.25, 0.6875, 0.25, 0.75, 0.125, 0.75, 0.5, 0.75, 0.625, 0.75, 0.625, 0.875, 0.5, 0.875, 0.5, 0.25, 0.625, 0.25, 0.625, 0.375, 0.5, 0.375, 0.125, 0.5625, 0.25, 0.5625, 0.25, 0.625, 0.125, 0.625, 0.625, 0.5625, 0.75, 0.5625, 0.75, 0.625, 0.625, 0.625, 0.75, 0.5625, 0.875, 0.5625, 0.875, 0.625, 0.75, 0.625, 0.25, 0.5625, 0.375, 0.5625, 0.375, 0.625, 0.25, 0.625, 0.5, 0.5625, 0.625, 0.5625, 0.625, 0.625, 0.5, 0.625, 0.5, 0.0625, 0.625, 0.0625, 0.625, 0.125, 0.5, 0.125, 0.5, 0.5, 0.625, 0.5, 0.625, 0.5625, 0.5, 0.5625, 0.25, 0.5, 0.375, 0.5, 0.375, 0.5625, 0.25, 0.5625, 0.75, 0.5, 0.875, 0.5, 0.875, 0.5625, 0.75, 0.5625, 0.625, 0.5, 0.75, 0.5, 0.75, 0.5625, 0.625, 0.5625, 0.125, 0.5, 0.25, 0.5, 0.25, 0.5625, 0.125, 0.5625, 0.5, 0.125, 0.625, 0.125, 0.625, 0.1875, 0.5, 0.1875, 0.5, 0.0, 0.625, 0.0, 0.625, 0.0625, 0.5, 0.0625, 0.125, 0.625, 0.25, 0.625, 0.25, 0.6875, 0.125, 0.6875, 0.625, 0.625, 0.75, 0.625, 0.75, 0.6875, 0.625, 0.6875, 0.75, 0.625, 0.875, 0.625, 0.875, 0.6875, 0.75, 0.6875, 0.25, 0.625, 0.375, 0.625, 0.375, 0.6875, 0.25, 0.6875, 0.5, 0.625, 0.625, 0.625, 0.625, 0.6875, 0.5, 0.6875, 0.375, 0.625, 0.5, 0.625, 0.5, 0.6875, 0.375, 0.6875, 0.375, 0.0, 0.5, 0.0, 0.5, 0.0625, 0.375, 0.0625, 0.125, 0.625, 0.125, 0.6875, 0.125, 0.6875, 0.125, 0.625, 0.375, 0.5, 0.5, 0.5, 0.5, 0.5625, 0.375, 0.5625, 0.5, 0.125, 0.5, 0.1875, 0.5, 0.1875, 0.5, 0.125, 0.375, 0.5625, 0.5, 0.5625, 0.5, 0.625, 0.375, 0.625, 0.5, 0.375, 0.5, 0.5, 0.5, 0.5, 0.5, 0.375, 0.375, 0.75, 0.5, 0.75, 0.5, 0.875, 0.375, 0.875, 0.375, 0.875, 0.5, 0.875, 0.5, 1.0, 0.375, 1.0, 0.375, 0.6875, 0.5, 0.6875, 0.5, 0.75, 0.375, 0.75, 0.375, 0.25, 0.5, 0.25, 0.5, 0.25, 0.375, 0.25, 0.375, 0.1875, 0.5, 0.1875, 0.5, 0.25, 0.375, 0.25, 0.375, 0.25, 0.5, 0.25, 0.5, 0.375, 0.375, 0.375, 0.375, 0.375, 0.5, 0.375, 0.5, 0.5, 0.375, 0.5, 0.375, 0.5, 0.25, 0.5, 0.25, 0.5, 0.375, 0.5, 0.5, 0.25, 0.5, 0.375, 0.5, 0.375, 0.5, 0.25, 0.5, 0.5, 0.375, 0.5, 0.375, 0.5, 0.5, 0.5, 0.25, 0.5, 0.125, 0.5, 0.125, 0.5, 0.25, 0.5, 0.375, 0.125, 0.5, 0.125, 0.5, 0.1875, 0.375, 0.1875, 0.375, 0.0625, 0.5, 0.0625, 0.5, 0.125, 0.375, 0.125, 0.125, 0.5625, 0.125, 0.625, 0.125, 0.625, 0.125, 0.5625, 0.5, 0.1875, 0.375, 0.1875, 0.375, 0.1875, 0.5, 0.1875, 0.5, 0.0625, 0.5, 0.125, 0.5, 0.125, 0.5, 0.0625, 0.375, 0.0625, 0.5, 0.0625, 0.5, 0.0625, 0.375, 0.0625])
me_cube_009.materials.append(mat_house_yellow)
me_cube_009.materials.append(mat_house_red)
me_cube_009.update()
me_cube_010 = bpy.data.meshes.new('Cube.010')
me_cube_010.from_pydata([(-1.0, -1.0, -0.2914), (-1.0, -1.0, 1.709), (-1.0, 1.0, -0.2914), (-1.0, 1.0, 1.709), (1.0, -1.0, -0.2914), (1.0, -1.0, 1.709), (1.0, 1.0, -0.2914), (1.0, 1.0, 1.933), (0.0, 1.0, -0.2914), (0.0, 1.0, 1.933), (0.0, -1.0, -0.2914), (0.0, -1.0, 1.709), (-1.0, 0.0, -0.2914), (-1.0, 0.0, 1.709), (1.0, 0.0, -0.2914), (1.0, 0.0, 1.933), (0.0, 0.0, 1.933), (0.0, 0.0, -0.2914), (0.0, 1.0, 2.709), (1.0, 1.0, 2.709), (1.0, 0.0, 2.709), (0.0, 0.0, 2.709), (0.5, 1.0, 1.933), (0.5, -1.0, -0.2914), (0.5, 1.0, -0.2914), (0.5, -1.0, 1.709), (0.5, 0.0, 1.933), (0.5, 0.0, -0.2914), (0.5, 1.0, 2.709), (0.5, 0.0, 2.709), (-1.0, 0.5, 1.709), (1.0, 0.5, -0.2914), (-1.0, 0.5, -0.2914), (1.0, 0.5, 1.933), (0.0, 0.5, 1.933), (0.0, 0.5, -0.2914), (1.0, 0.5, 2.709), (0.0, 0.5, 2.709), (0.5, 0.5, 3.709), (0.5, 0.5, -0.2914), (-1.0, -1.0, 0.7086), (-1.0, 1.0, 0.7086), (1.0, 1.0, 0.7086), (1.0, -1.0, 0.7086), (0.0, -1.0, 0.7086), (0.0, 1.0, 0.7086), (1.0, 0.0, 0.7086), (-1.0, 0.0, 0.7086), (0.5, -1.0, 0.7086), (0.5, 1.0, 0.7086), (1.0, 0.5, 0.7086), (-1.0, 0.5, 0.7086), (-1.277, 0.5, -0.2914), (-1.277, 0.0, -0.2914), (-1.277, 0.0, 0.7086), (-1.277, 0.5, 0.7086)], [], [(51, 30, 3, 41), (49, 22, 7, 42), (46, 15, 5, 43), (44, 11, 1, 40), (27, 14, 4, 23), (16, 13, 1, 11), (26, 16, 11, 25), (12, 17, 10, 0), (48, 25, 11, 44), (41, 3, 9, 45), (32, 35, 17, 12), (22, 9, 18, 28), (34, 30, 13, 16), (39, 31, 14, 27), (50, 33, 15, 46), (40, 1, 13, 47), (38, 37, 21, 29), (26, 15, 20, 29), (33, 7, 19, 36), (34, 16, 21, 37), (16, 26, 29, 21), (36, 38, 29, 20), (35, 39, 27, 17), (7, 22, 28, 19), (43, 5, 25, 48), (15, 26, 25, 5), (17, 27, 23, 10), (45, 9, 22, 49), (8, 24, 39, 35), (19, 28, 38, 36), (9, 34, 37, 18), (15, 33, 36, 20), (28, 18, 37, 38), (42, 7, 33, 50), (24, 6, 31, 39), (9, 3, 30, 34), (2, 8, 35, 32), (47, 13, 30, 51), (47, 51, 55, 54), (6, 42, 50, 31), (8, 45, 49, 24), (4, 43, 48, 23), (0, 40, 47, 12), (31, 50, 46, 14), (2, 41, 45, 8), (23, 48, 44, 10), (10, 44, 40, 0), (14, 46, 43, 4), (24, 49, 42, 6), (32, 51, 41, 2), (53, 54, 55, 52), (32, 12, 53, 52), (12, 47, 54, 53), (51, 32, 52, 55)])
me_cube_010.polygons.foreach_set('material_index', [0, 0, 0, 0, 0, 1, 1, 0, 0, 0, 0, 0, 1, 0, 0, 0, 1, 0, 0, 0, 0, 1, 0, 0, 0, 1, 0, 0, 0, 1, 0, 0, 1, 0, 0, 1, 0, 0, 0, 0, 0, 0, 0, 0, 0, 0, 0, 0, 0, 0, 0, 0, 0, 0])
_uv = me_cube_010.uv_layers.new(name='UVMap')
_uv.uv.foreach_set('vector', [0.5, 0.1875, 0.625, 0.1875, 0.625, 0.25, 0.5, 0.25, 0.5, 0.4375, 0.625, 0.4375, 0.625, 0.5, 0.5, 0.5, 0.5, 0.625, 0.625, 0.625, 0.625, 0.75, 0.5, 0.75, 0.5, 0.875, 0.625, 0.875, 0.625, 1.0, 0.5, 1.0, 0.3125, 0.625, 0.375, 0.625, 0.375, 0.75, 0.3125, 0.75, 0.75, 0.625, 0.875, 0.625, 0.875, 0.75, 0.75, 0.75, 0.6875, 0.625, 0.75, 0.625, 0.75, 0.75, 0.6875, 0.75, 0.125, 0.625, 0.25, 0.625, 0.25, 0.75, 0.125, 0.75, 0.5, 0.8125, 0.625, 0.8125, 0.625, 0.875, 0.5, 0.875, 0.5, 0.25, 0.625, 0.25, 0.625, 0.375, 0.5, 0.375, 0.125, 0.5625, 0.25, 0.5625, 0.25, 0.625, 0.125, 0.625, 0.625, 0.4375, 0.625, 0.375, 0.625, 0.375, 0.625, 0.4375, 0.75, 0.5625, 0.875, 0.5625, 0.875, 0.625, 0.75, 0.625, 0.3125, 0.5625, 0.375, 0.5625, 0.375, 0.625, 0.3125, 0.625, 0.5, 0.5625, 0.625, 0.5625, 0.625, 0.625, 0.5, 0.625, 0.5, 0.0, 0.625, 0.0, 0.625, 0.125, 0.5, 0.125, 0.6875, 0.5625, 0.75, 0.5625, 0.75, 0.625, 0.6875, 0.625, 0.6875, 0.625, 0.625, 0.625, 0.625, 0.625, 0.6875, 0.625, 0.625, 0.5625, 0.625, 0.5, 0.625, 0.5, 0.625, 0.5625, 0.75, 0.5625, 0.75, 0.625, 0.75, 0.625, 0.75, 0.5625, 0.75, 0.625, 0.6875, 0.625, 0.6875, 0.625, 0.75, 0.625, 0.625, 0.5625, 0.6875, 0.5625, 0.6875, 0.625, 0.625, 0.625, 0.25, 0.5625, 0.3125, 0.5625, 0.3125, 0.625, 0.25, 0.625, 0.625, 0.5, 0.625, 0.4375, 0.625, 0.4375, 0.625, 0.5, 0.5, 0.75, 0.625, 0.75, 0.625, 0.8125, 0.5, 0.8125, 0.625, 0.625, 0.6875, 0.625, 0.6875, 0.75, 0.625, 0.75, 0.25, 0.625, 0.3125, 0.625, 0.3125, 0.75, 0.25, 0.75, 0.5, 0.375, 0.625, 0.375, 0.625, 0.4375, 0.5, 0.4375, 0.25, 0.5, 0.3125, 0.5, 0.3125, 0.5625, 0.25, 0.5625, 0.625, 0.5, 0.6875, 0.5, 0.6875, 0.5625, 0.625, 0.5625, 0.75, 0.5, 0.75, 0.5625, 0.75, 0.5625, 0.75, 0.5, 0.625, 0.625, 0.625, 0.5625, 0.625, 0.5625, 0.625, 0.625, 0.6875, 0.5, 0.75, 0.5, 0.75, 0.5625, 0.6875, 0.5625, 0.5, 0.5, 0.625, 0.5, 0.625, 0.5625, 0.5, 0.5625, 0.3125, 0.5, 0.375, 0.5, 0.375, 0.5625, 0.3125, 0.5625, 0.75, 0.5, 0.875, 0.5, 0.875, 0.5625, 0.75, 0.5625, 0.125, 0.5, 0.25, 0.5, 0.25, 0.5625, 0.125, 0.5625, 0.5, 0.125, 0.625, 0.125, 0.625, 0.1875, 0.5, 0.1875, 0.5, 0.125, 0.5, 0.1875, 0.5, 0.1875, 0.5, 0.125, 0.375, 0.5, 0.5, 0.5, 0.5, 0.5625, 0.375, 0.5625, 0.375, 0.375, 0.5, 0.375, 0.5, 0.4375, 0.375, 0.4375, 0.375, 0.75, 0.5, 0.75, 0.5, 0.8125, 0.375, 0.8125, 0.375, 0.0, 0.5, 0.0, 0.5, 0.125, 0.375, 0.125, 0.375, 0.5625, 0.5, 0.5625, 0.5, 0.625, 0.375, 0.625, 0.375, 0.25, 0.5, 0.25, 0.5, 0.375, 0.375, 0.375, 0.375, 0.8125, 0.5, 0.8125, 0.5, 0.875, 0.375, 0.875, 0.375, 0.875, 0.5, 0.875, 0.5, 1.0, 0.375, 1.0, 0.375, 0.625, 0.5, 0.625, 0.5, 0.75, 0.375, 0.75, 0.375, 0.4375, 0.5, 0.4375, 0.5, 0.5, 0.375, 0.5, 0.375, 0.1875, 0.5, 0.1875, 0.5, 0.25, 0.375, 0.25, 0.375, 0.125, 0.5, 0.125, 0.5, 0.1875, 0.375, 0.1875, 0.125, 0.5625, 0.125, 0.625, 0.125, 0.625, 0.125, 0.5625, 0.375, 0.125, 0.5, 0.125, 0.5, 0.125, 0.375, 0.125, 0.5, 0.1875, 0.375, 0.1875, 0.375, 0.1875, 0.5, 0.1875])
me_cube_010.materials.append(mat_house_yellow)
me_cube_010.materials.append(mat_house_red)
me_cube_010.update()

# ---- objects
ob_light = bpy.data.objects.new('Light', light_light)
ob_camera = bpy.data.objects.new('Camera', cam_camera)
ob_lighthouse = bpy.data.objects.new('Lighthouse', me_cylinder)
ob_water = bpy.data.objects.new('water', me_plane)
ob_icosphere = bpy.data.objects.new('Icosphere', me_icosphere)
ob_sun = bpy.data.objects.new('Sun', light_sun)
ob_point = bpy.data.objects.new('Point', light_point)
ob_point_001 = bpy.data.objects.new('Point.001', light_point)
ob_point_002 = bpy.data.objects.new('Point.002', light_point)
ob_point_003 = bpy.data.objects.new('Point.003', light_point)
ob_point_004 = bpy.data.objects.new('Point.004', light_point)
ob_point_005 = bpy.data.objects.new('Point.005', light_point)
ob_point_006 = bpy.data.objects.new('Point.006', light_point)
ob_point_007 = bpy.data.objects.new('Point.007', light_point)
ob_point_008 = bpy.data.objects.new('Point.008', light_point)
ob_cube = bpy.data.objects.new('Cube', me_cube_003)
ob_cube_001 = bpy.data.objects.new('Cube.001', me_cube_006)
ob_cube_002 = bpy.data.objects.new('Cube.002', me_cube_007)
ob_cube_003 = bpy.data.objects.new('Cube.003', me_cube_008)
ob_cube_004 = bpy.data.objects.new('Cube.004', me_cube_009)
ob_cube_005 = bpy.data.objects.new('Cube.005', me_cube_010)
ob_cube_006 = bpy.data.objects.new('Cube.006', me_cube_006)
ob_cube_007 = bpy.data.objects.new('Cube.007', me_cube_006)
ob_cube_008 = bpy.data.objects.new('Cube.008', me_cube_007)
ob_cube_009 = bpy.data.objects.new('Cube.009', me_cube_006)
ob_cube_010 = bpy.data.objects.new('Cube.010', me_cube_003)
ob_cube_011 = bpy.data.objects.new('Cube.011', me_cube_008)
ob_cube_012 = bpy.data.objects.new('Cube.012', me_cube_003)
ob_cube_013 = bpy.data.objects.new('Cube.013', me_cube_003)

# ---- transforms, parenting, visibility, modifiers, constraints
ob_light.location = (4.076, 1.005, 5.904)
ob_light.rotation_euler = (0.6503, 0.05522, 1.866)
ob_light.lock_rotations_4d = False
ob_light.empty_display_type = 'ARROWS'
ob_light.color = (0.0, 0.0, 0.0, 0.0)
ob_light.lineart.crease_threshold = 0.0
ob_camera.location = (12.35, -35.6, 1.023)
ob_camera.rotation_euler = (1.608, -1.187e-06, 0.1556)
ob_camera.lock_rotations_4d = False
ob_camera.empty_display_type = 'ARROWS'
ob_camera.color = (0.0, 0.0, 0.0, 0.0)
ob_camera.display_type = 'WIRE'
ob_camera.lineart.crease_threshold = 0.0
ob_lighthouse.location = (1.189, -0.2709, 1.921)
ob_lighthouse.scale = (0.7373, 0.7373, 0.7373)
ob_water.location = (0.0, 0.0, 0.0)
ob_water.scale = (30.0, 30.0, 30.0)
ob_icosphere.location = (0.0, 0.0, 0.0)
ob_icosphere.rotation_euler = (0.0, -0.0, 0.8482)
ob_sun.location = (-1.616, 0.6807, 10.16)
ob_sun.rotation_euler = (2.158, 3.742, -2.243)
ob_point.location = (8.938, -1.031, 2.932)
ob_point_001.location = (8.197, -0.9416, 3.12)
ob_point_002.location = (9.693, -0.967, 3.17)
ob_point_003.location = (8.527, -1.69, 3.12)
ob_point_004.location = (9.452, -1.702, 3.12)
ob_point_005.location = (10.5, -1.307, 3.12)
ob_point_006.location = (7.766, -2.315, 3.12)
ob_point_007.location = (9.741, -3.111, 3.12)
ob_point_008.location = (10.5, -1.307, 3.12)
ob_cube.location = (7.959, -1.252, 2.908)
ob_cube.rotation_euler = (0.0, -0.0, 1.843)
ob_cube.scale = (0.1939, 0.1939, 0.1939)
ob_cube_001.location = (8.693, -1.248, 2.917)
ob_cube_001.rotation_euler = (0.0, -0.0, -0.8353)
ob_cube_001.scale = (0.1938, 0.1938, 0.1938)
ob_cube_002.location = (10.13, -1.019, 2.99)
ob_cube_002.rotation_euler = (0.0, -0.0, 3.689)
ob_cube_002.scale = (0.1938, 0.3829, 0.1938)
ob_cube_003.location = (8.534, -0.1147, 2.988)
ob_cube_003.rotation_euler = (0.0, -0.0, 3.42)
ob_cube_003.scale = (0.1938, 0.1938, 0.1938)
ob_cube_004.location = (9.03, -1.832, 2.898)
ob_cube_004.rotation_euler = (0.0, -0.0, 2.339)
ob_cube_004.scale = (0.1938, 0.1938, 0.1938)
ob_cube_005.location = (9.851, -1.849, 2.93)
ob_cube_005.rotation_euler = (0.0, -0.0, 1.015)
ob_cube_005.scale = (0.1938, 0.1938, 0.1938)
ob_cube_006.location = (9.262, -0.7544, 2.955)
ob_cube_006.rotation_euler = (0.0, -0.0, -0.8353)
ob_cube_006.scale = (0.1938, 0.1938, 0.1938)
ob_cube_007.location = (8.697, -0.7617, 2.944)
ob_cube_007.rotation_euler = (0.0, -0.0, -0.8353)
ob_cube_007.scale = (0.1938, 0.1938, 0.1938)
ob_cube_008.location = (9.504, -0.08043, 3.009)
ob_cube_008.rotation_euler = (0.0, -0.0, -1.249)
ob_cube_008.scale = (0.1938, 0.3829, 0.1938)
ob_cube_009.location = (9.254, -1.257, 2.925)
ob_cube_009.rotation_euler = (0.0, -0.0, -0.8353)
ob_cube_009.scale = (0.1938, 0.1938, 0.1938)
ob_cube_010.location = (8.159, -1.737, 2.883)
ob_cube_010.rotation_euler = (0.0, -0.0, 1.934)
ob_cube_010.scale = (0.1939, 0.1939, 0.1939)
ob_cube_011.location = (7.889, -0.591, 2.945)
ob_cube_011.rotation_euler = (0.0, -0.0, 3.681)
ob_cube_011.scale = (0.1938, 0.1938, 0.1938)
ob_cube_012.location = (10.82, -1.229, 3.027)
ob_cube_012.rotation_euler = (0.0, -0.0, -1.642)
ob_cube_012.scale = (0.1939, 0.1939, 0.1939)
ob_cube_013.location = (10.51, -1.741, 2.981)
ob_cube_013.rotation_euler = (0.0, -0.0, -1.617)
ob_cube_013.scale = (0.1939, 0.1939, 0.1939)

# ---- collection membership
col_collection.objects.link(ob_light)
col_collection.objects.link(ob_camera)
col_collection.objects.link(ob_lighthouse)
col_collection.objects.link(ob_water)
col_collection.objects.link(ob_icosphere)
col_collection.objects.link(ob_sun)
col_collection.objects.link(ob_point)
col_collection.objects.link(ob_point_001)
col_collection.objects.link(ob_point_002)
col_collection.objects.link(ob_point_003)
col_collection.objects.link(ob_point_004)
col_collection.objects.link(ob_point_005)
col_collection.objects.link(ob_point_006)
col_collection.objects.link(ob_point_007)
col_collection.objects.link(ob_point_008)
col_houses.objects.link(ob_cube)
col_houses.objects.link(ob_cube_001)
col_houses.objects.link(ob_cube_002)
col_houses.objects.link(ob_cube_003)
col_houses.objects.link(ob_cube_004)
col_houses.objects.link(ob_cube_005)
col_houses.objects.link(ob_cube_006)
col_houses.objects.link(ob_cube_007)
col_houses.objects.link(ob_cube_008)
col_houses.objects.link(ob_cube_009)
col_houses.objects.link(ob_cube_010)
col_houses.objects.link(ob_cube_011)
col_houses.objects.link(ob_cube_012)
col_houses.objects.link(ob_cube_013)

# ---- scene / render settings (as saved in the file)
scene.camera = ob_camera
scene.frame_start = 1; scene.frame_end = 250; scene.frame_set(18)
scene.render.engine = 'BLENDER_EEVEE_NEXT'
scene.cycles.sampling_pattern = 'TABULATED_SOBOL'
scene.eevee.use_gtao = True
scene.eevee.gtao_distance = 1.43
scene.eevee.use_raytracing = True
scene.view_settings.view_transform = 'Filmic'
bpy.context.view_layer.update()
